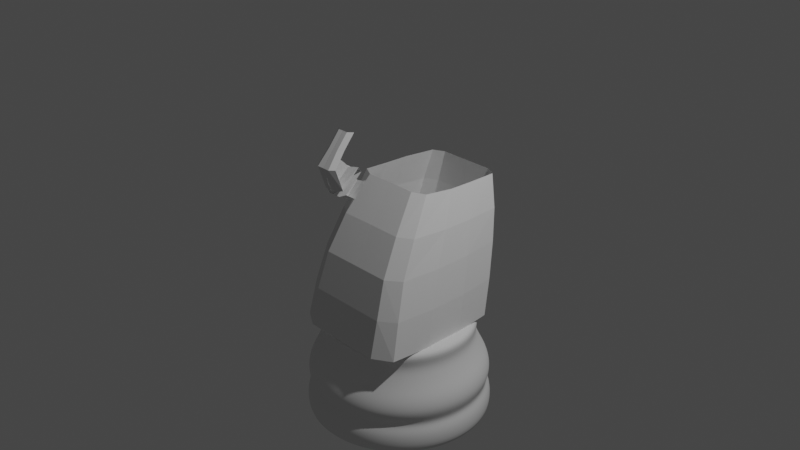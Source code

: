# Source: knight.blend  (saved by Blender 2.81.16; exported with 4.5.12 LTS)
import bpy
from mathutils import Matrix  # noqa: F401  (used for matrix-valued properties, if any)

bpy.ops.wm.read_factory_settings(use_empty=True)
scene = bpy.context.scene
scene.name = 'Scene'

# ---- collections
col_collection = bpy.data.collections.new('Collection'); scene.collection.children.link(col_collection)

# ---- world
world_world = bpy.data.worlds.new('World'); scene.world = world_world
world_world.use_nodes = True; world_world.node_tree.nodes.clear()
_N = world_world.node_tree.nodes; _L = world_world.node_tree.links
n0 = _N.new('ShaderNodeOutputWorld'); n0.name = 'World Output'; n0.location = (300, 300)
n1 = _N.new('ShaderNodeBackground'); n1.name = 'Background'; n1.location = (10, 300)
n1.inputs[0].default_value = (0.05088, 0.05088, 0.05088, 1.0)
_L.new(n1.outputs[0], n0.inputs[0])
n0.is_active_output = True
world_world.color = (0.05088, 0.05088, 0.05088)
world_world.use_sun_shadow = False
world_world.sun_shadow_jitter_overblur = 0.0

# ---- cameras
cam_camera = bpy.data.cameras.new('Camera')
cam_camera.clip_end = 100.0
cam_camera.ortho_scale = 7.314

# ---- lights
light_light = bpy.data.lights.new('Light', 'POINT')
light_light.transmission_factor = 0.0
light_light.energy = 1000.0
light_light.shadow_soft_size = 0.1
light_light.shadow_maximum_resolution = 0.006
light_light.use_absolute_resolution = True

# ---- meshes
me_cylinder = bpy.data.meshes.new('Cylinder')
me_cylinder.from_pydata([(-3.764e-07, 0.2042, -0.003019), (-3.701e-07, 0.0893, 1.112), (0.03983, 0.2003, -0.003019), (0.01742, 0.08758, 1.112), (0.07814, 0.1886, -0.003019), (0.03417, 0.0825, 1.112), (0.1134, 0.1698, -0.003019), (0.04961, 0.07425, 1.112), (0.1444, 0.1444, -0.003019), (0.06314, 0.06314, 1.112), (0.1698, 0.1134, -0.003019), (0.07425, 0.04961, 1.112), (0.1886, 0.07814, -0.003019), (0.0825, 0.03417, 1.112), (0.2003, 0.03983, -0.003019), (0.08758, 0.01742, 1.112), (0.2042, -4.018e-08, -0.003019), (0.0893, 7.336e-08, 1.112), (0.2003, -0.03983, -0.003019), (0.08758, -0.01742, 1.112), (0.1886, -0.07814, -0.003019), (0.0825, -0.03417, 1.112), (0.1698, -0.1134, -0.003019), (0.07425, -0.04961, 1.112), (0.1444, -0.1444, -0.003019), (0.06314, -0.06314, 1.112), (0.1134, -0.1698, -0.003019), (0.04961, -0.07425, 1.112), (0.07814, -0.1886, -0.003019), (0.03417, -0.0825, 1.112), (0.03983, -0.2003, -0.003019), (0.01742, -0.08758, 1.112), (-5.048e-08, -0.2042, -0.003019), (-1.97e-07, -0.0893, 1.112), (-0.03983, -0.2003, -0.003019), (-0.01742, -0.08758, 1.112), (-0.07814, -0.1886, -0.003019), (-0.03417, -0.0825, 1.112), (-0.1134, -0.1698, -0.003019), (-0.04961, -0.07425, 1.112), (-0.1444, -0.1444, -0.003019), (-0.06314, -0.06314, 1.112), (-0.1698, -0.1134, -0.003019), (-0.07425, -0.04961, 1.112), (-0.1886, -0.07814, -0.003019), (-0.0825, -0.03417, 1.112), (-0.2003, -0.03983, -0.003019), (-0.08758, -0.01742, 1.112), (-0.2042, 1.868e-07, -0.003019), (-0.0893, 2.424e-07, 1.112), (-0.2003, 0.03983, -0.003019), (-0.08758, 0.01742, 1.112), (-0.1886, 0.07814, -0.003019), (-0.0825, 0.03417, 1.112), (-0.1698, 0.1134, -0.003019), (-0.07425, 0.04961, 1.112), (-0.1444, 0.1444, -0.003019), (-0.06314, 0.06314, 1.112), (-0.1134, 0.1698, -0.003019), (-0.04961, 0.07425, 1.112), (-0.07814, 0.1886, -0.003019), (-0.03417, 0.0825, 1.112), (-0.03983, 0.2003, -0.003019), (-0.01742, 0.08758, 1.112), (2.214e-08, 0.8067, 0.9578), (0.1574, 0.7912, 0.9578), (0.3087, 0.7453, 0.9578), (0.4482, 0.6708, 0.9578), (0.5704, 0.5704, 0.9578), (0.6708, 0.4482, 0.9578), (0.7453, 0.3087, 0.9578), (0.7912, 0.1574, 0.9578), (0.8067, 1.249e-07, 0.9578), (0.7912, -0.1574, 0.9578), (0.7453, -0.3087, 0.9578), (0.6708, -0.4482, 0.9578), (0.5704, -0.5704, 0.9578), (0.4482, -0.6708, 0.9578), (0.3087, -0.7453, 0.9578), (0.1574, -0.7912, 0.9578), (-2.407e-07, -0.8067, 0.9578), (-0.1574, -0.7912, 0.9578), (-0.3087, -0.7453, 0.9578), (-0.4482, -0.6708, 0.9578), (-0.5704, -0.5704, 0.9578), (-0.6708, -0.4482, 0.9578), (-0.7453, -0.3087, 0.9578), (-0.7912, -0.1574, 0.9578), (-0.8067, 8.429e-07, 0.9578), (-0.7912, 0.1574, 0.9578), (-0.7453, 0.3087, 0.9578), (-0.6708, 0.4482, 0.9578), (-0.5704, 0.5704, 0.9578), (-0.4482, 0.6708, 0.9578), (-0.3087, 0.7453, 0.9578), (-0.1574, 0.7912, 0.9578), (0.1818, 0.914, 0.3239), (0.3566, 0.861, 0.3239), (0.5178, 0.7749, 0.3239), (0.659, 0.659, 0.3239), (0.7749, 0.5178, 0.3239), (0.861, 0.3566, 0.3239), (0.914, 0.1818, 0.3239), (0.9319, 9.226e-08, 0.3239), (0.914, -0.1818, 0.3239), (0.861, -0.3566, 0.3239), (0.7749, -0.5178, 0.3239), (0.659, -0.659, 0.3239), (0.5178, -0.7749, 0.3239), (0.3566, -0.861, 0.3239), (0.1818, -0.914, 0.3239), (-2.941e-07, -0.9319, 0.3239), (-0.1818, -0.914, 0.3239), (-0.3566, -0.861, 0.3239), (-0.5178, -0.7749, 0.3239), (-0.659, -0.659, 0.3239), (-0.7749, -0.5178, 0.3239), (-0.861, -0.3566, 0.3239), (-0.914, -0.1818, 0.3239), (-0.9319, 9.218e-07, 0.3239), (-0.914, 0.1818, 0.3239), (-0.861, 0.3566, 0.3239), (-0.7749, 0.5178, 0.3239), (-0.659, 0.659, 0.3239), (-0.5178, 0.7749, 0.3239), (-0.3566, 0.861, 0.3239), (-0.1818, 0.914, 0.3239), (9.541e-09, 0.9319, 0.3239), (0.1951, 0.9808, 0.2422), (0.3827, 0.9239, 0.2422), (0.5556, 0.8315, 0.2422), (0.7071, 0.7071, 0.2422), (0.8315, 0.5556, 0.2422), (0.9239, 0.3827, 0.2422), (0.9808, 0.1951, 0.2422), (1.0, 7.55e-08, 0.2422), (0.9808, -0.1951, 0.2422), (0.9239, -0.3827, 0.2422), (0.8315, -0.5556, 0.2422), (0.7071, -0.7071, 0.2422), (0.5556, -0.8315, 0.2422), (0.3827, -0.9239, 0.2422), (0.1951, -0.9808, 0.2422), (-3.258e-07, -1.0, 0.2422), (-0.1951, -0.9808, 0.2422), (-0.3827, -0.9239, 0.2422), (-0.5556, -0.8315, 0.2422), (-0.7071, -0.7071, 0.2422), (-0.8315, -0.5556, 0.2422), (-0.9239, -0.3827, 0.2422), (-0.9808, -0.1951, 0.2422), (-1.0, 9.656e-07, 0.2422), (-0.9808, 0.1951, 0.2422), (-0.9239, 0.3827, 0.2422), (-0.8315, 0.5556, 0.2422), (-0.7071, 0.7071, 0.2422), (-0.5556, 0.8315, 0.2422), (-0.3827, 0.9239, 0.2422), (-0.1951, 0.9808, 0.2422), (0.0, 1.0, 0.2422), (1.942e-09, 0.983, 0.5), (0.1918, 0.9642, 0.5), (0.3762, 0.9082, 0.5), (0.5462, 0.8174, 0.5), (0.6951, 0.6951, 0.5), (0.8174, 0.5461, 0.5), (0.9082, 0.3762, 0.5), (0.9642, 0.1918, 0.5), (0.983, 7.983e-08, 0.5), (0.9642, -0.1918, 0.5), (0.9082, -0.3762, 0.5), (0.8174, -0.5461, 0.5), (0.6951, -0.6951, 0.5), (0.5461, -0.8174, 0.5), (0.3762, -0.9082, 0.5), (0.1918, -0.9642, 0.5), (-3.184e-07, -0.983, 0.5), (-0.1918, -0.9642, 0.5), (-0.3762, -0.9082, 0.5), (-0.5462, -0.8174, 0.5), (-0.6951, -0.6951, 0.5), (-0.8174, -0.5461, 0.5), (-0.9082, -0.3762, 0.5), (-0.9642, -0.1918, 0.5), (-0.983, 9.548e-07, 0.5), (-0.9642, 0.1918, 0.5), (-0.9082, 0.3762, 0.5), (-0.8174, 0.5462, 0.5), (-0.6951, 0.6951, 0.5), (-0.5461, 0.8174, 0.5), (-0.3762, 0.9082, 0.5), (-0.1918, 0.9642, 0.5), (1.226e-08, 0.893, 0.7289), (0.1742, 0.8758, 0.7289), (0.3417, 0.825, 0.7289), (0.4961, 0.7425, 0.7289), (0.6315, 0.6315, 0.7289), (0.7425, 0.4961, 0.7289), (0.825, 0.3417, 0.7289), (0.8758, 0.1742, 0.7289), (0.893, 1.028e-07, 0.7289), (0.8758, -0.1742, 0.7289), (0.825, -0.3417, 0.7289), (0.7425, -0.4961, 0.7289), (0.6315, -0.6314, 0.7289), (0.4961, -0.7425, 0.7289), (0.3417, -0.825, 0.7289), (0.1742, -0.8758, 0.7289), (-2.787e-07, -0.893, 0.7289), (-0.1742, -0.8758, 0.7289), (-0.3417, -0.825, 0.7289), (-0.4961, -0.7425, 0.7289), (-0.6315, -0.6314, 0.7289), (-0.7425, -0.4961, 0.7289), (-0.825, -0.3417, 0.7289), (-0.8758, -0.1742, 0.7289), (-0.893, 8.977e-07, 0.7289), (-0.8758, 0.1742, 0.7289), (-0.825, 0.3417, 0.7289), (-0.7425, 0.4961, 0.7289), (-0.6314, 0.6315, 0.7289), (-0.4961, 0.7425, 0.7289), (-0.3417, 0.825, 0.7289), (-0.1742, 0.8758, 0.7289), (0.1885, 0.9474, 0.4119), (0.3697, 0.8924, 0.4119), (0.5367, 0.8032, 0.4119), (0.683, 0.683, 0.4119), (0.8032, 0.5367, 0.4119), (0.8924, 0.3697, 0.4119), (0.9474, 0.1885, 0.4119), (0.966, 8.388e-08, 0.4119), (0.9474, -0.1885, 0.4119), (0.8924, -0.3697, 0.4119), (0.8032, -0.5367, 0.4119), (0.683, -0.683, 0.4119), (0.5367, -0.8032, 0.4119), (0.3697, -0.8924, 0.4119), (0.1885, -0.9474, 0.4119), (-3.1e-07, -0.966, 0.4119), (-0.1885, -0.9474, 0.4119), (-0.3697, -0.8924, 0.4119), (-0.5367, -0.8032, 0.4119), (-0.683, -0.683, 0.4119), (-0.8032, -0.5367, 0.4119), (-0.8924, -0.3697, 0.4119), (-0.9474, -0.1884, 0.4119), (-0.966, 9.437e-07, 0.4119), (-0.9474, 0.1885, 0.4119), (-0.8924, 0.3697, 0.4119), (-0.8032, 0.5367, 0.4119), (-0.683, 0.683, 0.4119), (-0.5367, 0.8032, 0.4119), (-0.3697, 0.8924, 0.4119), (-0.1884, 0.9474, 0.4119), (4.771e-09, 0.966, 0.4119), (0.1865, 0.9377, 0.6144), (0.3659, 0.8833, 0.6144), (0.5312, 0.795, 0.6144), (0.6761, 0.6761, 0.6144), (0.795, 0.5312, 0.6144), (0.8833, 0.3659, 0.6144), (0.9377, 0.1865, 0.6144), (0.9561, 8.646e-08, 0.6144), (0.9377, -0.1865, 0.6144), (0.8833, -0.3659, 0.6144), (0.795, -0.5312, 0.6144), (0.6761, -0.6761, 0.6144), (0.5312, -0.795, 0.6144), (0.3659, -0.8833, 0.6144), (0.1865, -0.9377, 0.6144), (-3.064e-07, -0.9561, 0.6144), (-0.1865, -0.9377, 0.6144), (-0.3659, -0.8833, 0.6144), (-0.5312, -0.795, 0.6144), (-0.6761, -0.6761, 0.6144), (-0.795, -0.5312, 0.6144), (-0.8833, -0.3659, 0.6144), (-0.9377, -0.1865, 0.6144), (-0.9561, 9.375e-07, 0.6144), (-0.9377, 0.1865, 0.6144), (-0.8833, 0.3659, 0.6144), (-0.795, 0.5312, 0.6144), (-0.6761, 0.6761, 0.6144), (-0.5312, 0.795, 0.6144), (-0.3659, 0.8833, 0.6144), (-0.1865, 0.9377, 0.6144), (5.094e-09, 0.9561, 0.6144), (1.863e-08, 0.8419, 0.8433), (0.1642, 0.8257, 0.8433), (0.3222, 0.7778, 0.8433), (0.4677, 0.7, 0.8433), (0.5953, 0.5953, 0.8433), (0.7, 0.4677, 0.8433), (0.7778, 0.3222, 0.8433), (0.8257, 0.1642, 0.8433), (0.8419, 1.128e-07, 0.8433), (0.8257, -0.1642, 0.8433), (0.7778, -0.3222, 0.8433), (0.7, -0.4677, 0.8433), (0.5953, -0.5953, 0.8433), (0.4677, -0.7, 0.8433), (0.3222, -0.7778, 0.8433), (0.1642, -0.8257, 0.8433), (-2.557e-07, -0.8419, 0.8433), (-0.1642, -0.8257, 0.8433), (-0.3222, -0.7778, 0.8433), (-0.4677, -0.7, 0.8433), (-0.5953, -0.5953, 0.8433), (-0.7, -0.4677, 0.8433), (-0.7778, -0.3222, 0.8433), (-0.8257, -0.1642, 0.8433), (-0.8419, 8.622e-07, 0.8433), (-0.8257, 0.1642, 0.8433), (-0.7778, 0.3222, 0.8433), (-0.7, 0.4677, 0.8433), (-0.5953, 0.5953, 0.8433), (-0.4677, 0.7, 0.8433), (-0.3222, 0.7778, 0.8433), (-0.1642, 0.8257, 0.8433), (0.0, 1.0, -0.003019), (0.1951, 0.9808, -0.003019), (0.3827, 0.9239, -0.003019), (0.5556, 0.8315, -0.003019), (0.7071, 0.7071, -0.003019), (0.8315, 0.5556, -0.003019), (0.9239, 0.3827, -0.003019), (0.9808, 0.1951, -0.003019), (1.0, 7.55e-08, -0.003019), (0.9808, -0.1951, -0.003019), (0.9239, -0.3827, -0.003019), (0.8315, -0.5556, -0.003019), (0.7071, -0.7071, -0.003019), (0.5556, -0.8315, -0.003019), (0.3827, -0.9239, -0.003019), (0.1951, -0.9808, -0.003019), (-3.258e-07, -1.0, -0.003019), (-0.1951, -0.9808, -0.003019), (-0.3827, -0.9239, -0.003019), (-0.5556, -0.8315, -0.003019), (-0.7071, -0.7071, -0.003019), (-0.8315, -0.5556, -0.003019), (-0.9239, -0.3827, -0.003019), (-0.9808, -0.1951, -0.003019), (-1.0, 9.656e-07, -0.003019), (-0.9808, 0.1951, -0.003019), (-0.9239, 0.3827, -0.003019), (-0.8315, 0.5556, -0.003019), (-0.7071, 0.7071, -0.003019), (-0.5556, 0.8315, -0.003019), (-0.3827, 0.9239, -0.003019), (-0.1951, 0.9808, -0.003019), (-5.129e-08, 0.8657, -0.003019), (0.1689, 0.849, -0.003019), (0.3313, 0.7998, -0.003019), (0.4809, 0.7198, -0.003019), (0.6121, 0.6121, -0.003019), (0.7198, 0.4809, -0.003019), (0.7998, 0.3313, -0.003019), (0.849, 0.1689, -0.003019), (0.8657, 5.488e-08, -0.003019), (0.849, -0.1689, -0.003019), (0.7998, -0.3313, -0.003019), (0.7198, -0.4809, -0.003019), (0.6121, -0.6121, -0.003019), (0.4809, -0.7198, -0.003019), (0.3313, -0.7998, -0.003019), (0.1689, -0.849, -0.003019), (-2.846e-07, -0.8657, -0.003019), (-0.1689, -0.849, -0.003019), (-0.3313, -0.7998, -0.003019), (-0.4809, -0.7198, -0.003019), (-0.6121, -0.6121, -0.003019), (-0.7198, -0.4809, -0.003019), (-0.7998, -0.3313, -0.003019), (-0.849, -0.1689, -0.003019), (-0.8657, 8.429e-07, -0.003019), (-0.849, 0.1689, -0.003019), (-0.7998, 0.3313, -0.003019), (-0.7198, 0.4809, -0.003019), (-0.6121, 0.6121, -0.003019), (-0.4809, 0.7198, -0.003019), (-0.3313, 0.7998, -0.003019), (-0.1689, 0.849, -0.003019), (-2.168e-07, 0.5003, -0.003019), (0.0976, 0.4907, -0.003019), (0.1914, 0.4622, -0.003019), (0.2779, 0.416, -0.003019), (0.3537, 0.3537, -0.003019), (0.416, 0.2779, -0.003019), (0.4622, 0.1914, -0.003019), (0.4907, 0.0976, -0.003019), (0.5003, -8.037e-09, -0.003019), (0.4907, -0.0976, -0.003019), (0.4622, -0.1914, -0.003019), (0.416, -0.2779, -0.003019), (0.3537, -0.3537, -0.003019), (0.2779, -0.416, -0.003019), (0.1914, -0.4622, -0.003019), (0.0976, -0.4907, -0.003019), (-1.547e-07, -0.5003, -0.003019), (-0.0976, -0.4907, -0.003019), (-0.1914, -0.4622, -0.003019), (-0.2779, -0.416, -0.003019), (-0.3537, -0.3537, -0.003019), (-0.416, -0.2779, -0.003019), (-0.4622, -0.1914, -0.003019), (-0.4907, -0.0976, -0.003019), (-0.5003, 5.16e-07, -0.003019), (-0.4907, 0.0976, -0.003019), (-0.4622, 0.1914, -0.003019), (-0.416, 0.2779, -0.003019), (-0.3537, 0.3537, -0.003019), (-0.2779, 0.416, -0.003019), (-0.1914, 0.4622, -0.003019), (-0.0976, 0.4907, -0.003019), (0.167, 0.8397, 1.112), (1.648e-08, 0.8561, 1.112), (0.3276, 0.791, 1.112), (0.4756, 0.7119, 1.112), (0.6054, 0.6054, 1.112), (0.7119, 0.4756, 1.112), (0.791, 0.3276, 1.112), (0.8397, 0.167, 1.112), (0.8561, 1.123e-07, 1.112), (0.8397, -0.167, 1.112), (0.791, -0.3276, 1.112), (0.7119, -0.4756, 1.112), (0.6054, -0.6054, 1.112), (0.4756, -0.7119, 1.112), (0.3276, -0.791, 1.112), (0.167, -0.8397, 1.112), (-2.625e-07, -0.8561, 1.112), (-0.167, -0.8397, 1.112), (-0.3276, -0.791, 1.112), (-0.4756, -0.7119, 1.112), (-0.6054, -0.6054, 1.112), (-0.7119, -0.4756, 1.112), (-0.791, -0.3276, 1.112), (-0.8397, -0.167, 1.112), (-0.8561, 8.743e-07, 1.112), (-0.8397, 0.167, 1.112), (-0.791, 0.3276, 1.112), (-0.7119, 0.4756, 1.112), (-0.6054, 0.6054, 1.112), (-0.4756, 0.7119, 1.112), (-0.3276, 0.791, 1.112), (-0.167, 0.8397, 1.112), (0.1165, 0.5858, 1.112), (-1.153e-07, 0.5973, 1.112), (0.2286, 0.5519, 1.112), (0.3319, 0.4967, 1.112), (0.4224, 0.4224, 1.112), (0.4967, 0.3319, 1.112), (0.5519, 0.2286, 1.112), (0.5858, 0.1165, 1.112), (0.5973, 6.575e-08, 1.112), (0.5858, -0.1165, 1.112), (0.5519, -0.2286, 1.112), (0.4967, -0.3319, 1.112), (0.4224, -0.4224, 1.112), (0.3319, -0.4967, 1.112), (0.2286, -0.5519, 1.112), (0.1165, -0.5858, 1.112), (-2.16e-07, -0.5973, 1.112), (-0.1165, -0.5858, 1.112), (-0.2286, -0.5519, 1.112), (-0.3319, -0.4967, 1.112), (-0.4224, -0.4224, 1.112), (-0.4967, -0.3319, 1.112), (-0.5519, -0.2286, 1.112), (-0.5858, -0.1165, 1.112), (-0.5973, 6.418e-07, 1.112), (-0.5858, 0.1165, 1.112), (-0.5519, 0.2286, 1.112), (-0.4967, 0.3319, 1.112), (-0.4224, 0.4224, 1.112), (-0.3319, 0.4967, 1.112), (-0.2286, 0.5519, 1.112), (-0.1165, 0.5858, 1.112)], [], [(64, 417, 416, 65), (65, 416, 418, 66), (66, 418, 419, 67), (67, 419, 420, 68), (68, 420, 421, 69), (69, 421, 422, 70), (70, 422, 423, 71), (71, 423, 424, 72), (72, 424, 425, 73), (73, 425, 426, 74), (74, 426, 427, 75), (75, 427, 428, 76), (76, 428, 429, 77), (77, 429, 430, 78), (78, 430, 431, 79), (79, 431, 432, 80), (80, 432, 433, 81), (81, 433, 434, 82), (82, 434, 435, 83), (83, 435, 436, 84), (84, 436, 437, 85), (85, 437, 438, 86), (86, 438, 439, 87), (87, 439, 440, 88), (88, 440, 441, 89), (89, 441, 442, 90), (90, 442, 443, 91), (91, 443, 444, 92), (92, 444, 445, 93), (93, 445, 446, 94), (3, 1, 63, 61, 59, 57, 55, 53, 51, 49, 47, 45, 43, 41, 39, 37, 35, 33, 31, 29, 27, 25, 23, 21, 19, 17, 15, 13, 11, 9, 7, 5), (94, 446, 447, 95), (95, 447, 417, 64), (0, 2, 4, 6, 8, 10, 12, 14, 16, 18, 20, 22, 24, 26, 28, 30, 32, 34, 36, 38, 40, 42, 44, 46, 48, 50, 52, 54, 56, 58, 60, 62), (319, 95, 64, 288), (318, 94, 95, 319), (317, 93, 94, 318), (316, 92, 93, 317), (315, 91, 92, 316), (314, 90, 91, 315), (313, 89, 90, 314), (312, 88, 89, 313), (311, 87, 88, 312), (310, 86, 87, 311), (309, 85, 86, 310), (308, 84, 85, 309), (307, 83, 84, 308), (306, 82, 83, 307), (305, 81, 82, 306), (304, 80, 81, 305), (303, 79, 80, 304), (302, 78, 79, 303), (301, 77, 78, 302), (300, 76, 77, 301), (299, 75, 76, 300), (298, 74, 75, 299), (297, 73, 74, 298), (296, 72, 73, 297), (295, 71, 72, 296), (294, 70, 71, 295), (293, 69, 70, 294), (292, 68, 69, 293), (291, 67, 68, 292), (290, 66, 67, 291), (289, 65, 66, 290), (288, 64, 65, 289), (159, 127, 96, 128), (128, 96, 97, 129), (129, 97, 98, 130), (130, 98, 99, 131), (131, 99, 100, 132), (132, 100, 101, 133), (133, 101, 102, 134), (134, 102, 103, 135), (135, 103, 104, 136), (136, 104, 105, 137), (137, 105, 106, 138), (138, 106, 107, 139), (139, 107, 108, 140), (140, 108, 109, 141), (141, 109, 110, 142), (142, 110, 111, 143), (143, 111, 112, 144), (144, 112, 113, 145), (145, 113, 114, 146), (146, 114, 115, 147), (147, 115, 116, 148), (148, 116, 117, 149), (149, 117, 118, 150), (150, 118, 119, 151), (151, 119, 120, 152), (152, 120, 121, 153), (153, 121, 122, 154), (154, 122, 123, 155), (155, 123, 124, 156), (156, 124, 125, 157), (157, 125, 126, 158), (158, 126, 127, 159), (351, 158, 159, 320), (350, 157, 158, 351), (349, 156, 157, 350), (348, 155, 156, 349), (347, 154, 155, 348), (346, 153, 154, 347), (345, 152, 153, 346), (344, 151, 152, 345), (343, 150, 151, 344), (342, 149, 150, 343), (341, 148, 149, 342), (340, 147, 148, 341), (339, 146, 147, 340), (338, 145, 146, 339), (337, 144, 145, 338), (336, 143, 144, 337), (335, 142, 143, 336), (334, 141, 142, 335), (333, 140, 141, 334), (332, 139, 140, 333), (331, 138, 139, 332), (330, 137, 138, 331), (329, 136, 137, 330), (328, 135, 136, 329), (327, 134, 135, 328), (326, 133, 134, 327), (325, 132, 133, 326), (324, 131, 132, 325), (323, 130, 131, 324), (322, 129, 130, 323), (321, 128, 129, 322), (320, 159, 128, 321), (255, 160, 161, 224), (224, 161, 162, 225), (225, 162, 163, 226), (226, 163, 164, 227), (227, 164, 165, 228), (228, 165, 166, 229), (229, 166, 167, 230), (230, 167, 168, 231), (231, 168, 169, 232), (232, 169, 170, 233), (233, 170, 171, 234), (234, 171, 172, 235), (235, 172, 173, 236), (236, 173, 174, 237), (237, 174, 175, 238), (238, 175, 176, 239), (239, 176, 177, 240), (240, 177, 178, 241), (241, 178, 179, 242), (242, 179, 180, 243), (243, 180, 181, 244), (244, 181, 182, 245), (245, 182, 183, 246), (246, 183, 184, 247), (247, 184, 185, 248), (248, 185, 186, 249), (249, 186, 187, 250), (250, 187, 188, 251), (251, 188, 189, 252), (252, 189, 190, 253), (253, 190, 191, 254), (254, 191, 160, 255), (287, 192, 193, 256), (256, 193, 194, 257), (257, 194, 195, 258), (258, 195, 196, 259), (259, 196, 197, 260), (260, 197, 198, 261), (261, 198, 199, 262), (262, 199, 200, 263), (263, 200, 201, 264), (264, 201, 202, 265), (265, 202, 203, 266), (266, 203, 204, 267), (267, 204, 205, 268), (268, 205, 206, 269), (269, 206, 207, 270), (270, 207, 208, 271), (271, 208, 209, 272), (272, 209, 210, 273), (273, 210, 211, 274), (274, 211, 212, 275), (275, 212, 213, 276), (276, 213, 214, 277), (277, 214, 215, 278), (278, 215, 216, 279), (279, 216, 217, 280), (280, 217, 218, 281), (281, 218, 219, 282), (282, 219, 220, 283), (283, 220, 221, 284), (284, 221, 222, 285), (285, 222, 223, 286), (286, 223, 192, 287), (126, 254, 255, 127), (125, 253, 254, 126), (124, 252, 253, 125), (123, 251, 252, 124), (122, 250, 251, 123), (121, 249, 250, 122), (120, 248, 249, 121), (119, 247, 248, 120), (118, 246, 247, 119), (117, 245, 246, 118), (116, 244, 245, 117), (115, 243, 244, 116), (114, 242, 243, 115), (113, 241, 242, 114), (112, 240, 241, 113), (111, 239, 240, 112), (110, 238, 239, 111), (109, 237, 238, 110), (108, 236, 237, 109), (107, 235, 236, 108), (106, 234, 235, 107), (105, 233, 234, 106), (104, 232, 233, 105), (103, 231, 232, 104), (102, 230, 231, 103), (101, 229, 230, 102), (100, 228, 229, 101), (99, 227, 228, 100), (98, 226, 227, 99), (97, 225, 226, 98), (96, 224, 225, 97), (127, 255, 224, 96), (191, 286, 287, 160), (190, 285, 286, 191), (189, 284, 285, 190), (188, 283, 284, 189), (187, 282, 283, 188), (186, 281, 282, 187), (185, 280, 281, 186), (184, 279, 280, 185), (183, 278, 279, 184), (182, 277, 278, 183), (181, 276, 277, 182), (180, 275, 276, 181), (179, 274, 275, 180), (178, 273, 274, 179), (177, 272, 273, 178), (176, 271, 272, 177), (175, 270, 271, 176), (174, 269, 270, 175), (173, 268, 269, 174), (172, 267, 268, 173), (171, 266, 267, 172), (170, 265, 266, 171), (169, 264, 265, 170), (168, 263, 264, 169), (167, 262, 263, 168), (166, 261, 262, 167), (165, 260, 261, 166), (164, 259, 260, 165), (163, 258, 259, 164), (162, 257, 258, 163), (161, 256, 257, 162), (160, 287, 256, 161), (192, 288, 289, 193), (193, 289, 290, 194), (194, 290, 291, 195), (195, 291, 292, 196), (196, 292, 293, 197), (197, 293, 294, 198), (198, 294, 295, 199), (199, 295, 296, 200), (200, 296, 297, 201), (201, 297, 298, 202), (202, 298, 299, 203), (203, 299, 300, 204), (204, 300, 301, 205), (205, 301, 302, 206), (206, 302, 303, 207), (207, 303, 304, 208), (208, 304, 305, 209), (209, 305, 306, 210), (210, 306, 307, 211), (211, 307, 308, 212), (212, 308, 309, 213), (213, 309, 310, 214), (214, 310, 311, 215), (215, 311, 312, 216), (216, 312, 313, 217), (217, 313, 314, 218), (218, 314, 315, 219), (219, 315, 316, 220), (220, 316, 317, 221), (221, 317, 318, 222), (222, 318, 319, 223), (223, 319, 288, 192), (353, 352, 320, 321), (354, 353, 321, 322), (355, 354, 322, 323), (356, 355, 323, 324), (357, 356, 324, 325), (358, 357, 325, 326), (359, 358, 326, 327), (360, 359, 327, 328), (361, 360, 328, 329), (362, 361, 329, 330), (363, 362, 330, 331), (364, 363, 331, 332), (365, 364, 332, 333), (366, 365, 333, 334), (367, 366, 334, 335), (368, 367, 335, 336), (369, 368, 336, 337), (370, 369, 337, 338), (371, 370, 338, 339), (372, 371, 339, 340), (373, 372, 340, 341), (374, 373, 341, 342), (375, 374, 342, 343), (376, 375, 343, 344), (377, 376, 344, 345), (378, 377, 345, 346), (379, 378, 346, 347), (380, 379, 347, 348), (381, 380, 348, 349), (382, 381, 349, 350), (383, 382, 350, 351), (352, 383, 351, 320), (385, 384, 352, 353), (386, 385, 353, 354), (387, 386, 354, 355), (388, 387, 355, 356), (389, 388, 356, 357), (390, 389, 357, 358), (391, 390, 358, 359), (392, 391, 359, 360), (393, 392, 360, 361), (394, 393, 361, 362), (395, 394, 362, 363), (396, 395, 363, 364), (397, 396, 364, 365), (398, 397, 365, 366), (399, 398, 366, 367), (400, 399, 367, 368), (401, 400, 368, 369), (402, 401, 369, 370), (403, 402, 370, 371), (404, 403, 371, 372), (405, 404, 372, 373), (406, 405, 373, 374), (407, 406, 374, 375), (408, 407, 375, 376), (409, 408, 376, 377), (410, 409, 377, 378), (411, 410, 378, 379), (412, 411, 379, 380), (413, 412, 380, 381), (414, 413, 381, 382), (415, 414, 382, 383), (384, 415, 383, 352), (2, 0, 384, 385), (4, 2, 385, 386), (6, 4, 386, 387), (8, 6, 387, 388), (10, 8, 388, 389), (12, 10, 389, 390), (14, 12, 390, 391), (16, 14, 391, 392), (18, 16, 392, 393), (20, 18, 393, 394), (22, 20, 394, 395), (24, 22, 395, 396), (26, 24, 396, 397), (28, 26, 397, 398), (30, 28, 398, 399), (32, 30, 399, 400), (34, 32, 400, 401), (36, 34, 401, 402), (38, 36, 402, 403), (40, 38, 403, 404), (42, 40, 404, 405), (44, 42, 405, 406), (46, 44, 406, 407), (48, 46, 407, 408), (50, 48, 408, 409), (52, 50, 409, 410), (54, 52, 410, 411), (56, 54, 411, 412), (58, 56, 412, 413), (60, 58, 413, 414), (62, 60, 414, 415), (0, 62, 415, 384), (449, 448, 416, 417), (448, 450, 418, 416), (450, 451, 419, 418), (451, 452, 420, 419), (452, 453, 421, 420), (453, 454, 422, 421), (454, 455, 423, 422), (455, 456, 424, 423), (456, 457, 425, 424), (457, 458, 426, 425), (458, 459, 427, 426), (459, 460, 428, 427), (460, 461, 429, 428), (461, 462, 430, 429), (462, 463, 431, 430), (463, 464, 432, 431), (464, 465, 433, 432), (465, 466, 434, 433), (466, 467, 435, 434), (467, 468, 436, 435), (468, 469, 437, 436), (469, 470, 438, 437), (470, 471, 439, 438), (471, 472, 440, 439), (472, 473, 441, 440), (473, 474, 442, 441), (474, 475, 443, 442), (475, 476, 444, 443), (476, 477, 445, 444), (477, 478, 446, 445), (478, 479, 447, 446), (479, 449, 417, 447), (1, 3, 448, 449), (3, 5, 450, 448), (5, 7, 451, 450), (7, 9, 452, 451), (9, 11, 453, 452), (11, 13, 454, 453), (13, 15, 455, 454), (15, 17, 456, 455), (17, 19, 457, 456), (19, 21, 458, 457), (21, 23, 459, 458), (23, 25, 460, 459), (25, 27, 461, 460), (27, 29, 462, 461), (29, 31, 463, 462), (31, 33, 464, 463), (33, 35, 465, 464), (35, 37, 466, 465), (37, 39, 467, 466), (39, 41, 468, 467), (41, 43, 469, 468), (43, 45, 470, 469), (45, 47, 471, 470), (47, 49, 472, 471), (49, 51, 473, 472), (51, 53, 474, 473), (53, 55, 475, 474), (55, 57, 476, 475), (57, 59, 477, 476), (59, 61, 478, 477), (61, 63, 479, 478), (63, 1, 449, 479)])
me_cylinder.polygons.foreach_set('use_smooth', [True] * 450)
_uv = me_cylinder.uv_layers.new(name='UVMap')
_uv.uv.foreach_set('vector', [1.0, 0.9308, 1.0, 1.0, 0.9688, 1.0, 0.9688, 0.9308, 0.9688, 0.9308, 0.9688, 1.0, 0.9375, 1.0, 0.9375, 0.9308, 0.9375, 0.9308, 0.9375, 1.0, 0.9062, 1.0, 0.9062, 0.9308, 0.9062, 0.9308, 0.9062, 1.0, 0.875, 1.0, 0.875, 0.9308, 0.875, 0.9308, 0.875, 1.0, 0.8438, 1.0, 0.8438, 0.9308, 0.8438, 0.9308, 0.8438, 1.0, 0.8125, 1.0, 0.8125, 0.9308, 0.8125, 0.9308, 0.8125, 1.0, 0.7812, 1.0, 0.7812, 0.9308, 0.7812, 0.9308, 0.7812, 1.0, 0.75, 1.0, 0.75, 0.9308, 0.75, 0.9308, 0.75, 1.0, 0.7188, 1.0, 0.7188, 0.9308, 0.7188, 0.9308, 0.7188, 1.0, 0.6875, 1.0, 0.6875, 0.9308, 0.6875, 0.9308, 0.6875, 1.0, 0.6562, 1.0, 0.6562, 0.9308, 0.6562, 0.9308, 0.6562, 1.0, 0.625, 1.0, 0.625, 0.9308, 0.625, 0.9308, 0.625, 1.0, 0.5938, 1.0, 0.5938, 0.9308, 0.5938, 0.9308, 0.5938, 1.0, 0.5625, 1.0, 0.5625, 0.9308, 0.5625, 0.9308, 0.5625, 1.0, 0.5312, 1.0, 0.5312, 0.9308, 0.5312, 0.9308, 0.5312, 1.0, 0.5, 1.0, 0.5, 0.9308, 0.5, 0.9308, 0.5, 1.0, 0.4688, 1.0, 0.4688, 0.9308, 0.4688, 0.9308, 0.4688, 1.0, 0.4375, 1.0, 0.4375, 0.9308, 0.4375, 0.9308, 0.4375, 1.0, 0.4062, 1.0, 0.4062, 0.9308, 0.4062, 0.9308, 0.4062, 1.0, 0.375, 1.0, 0.375, 0.9308, 0.375, 0.9308, 0.375, 1.0, 0.3438, 1.0, 0.3438, 0.9308, 0.3438, 0.9308, 0.3438, 1.0, 0.3125, 1.0, 0.3125, 0.9308, 0.3125, 0.9308, 0.3125, 1.0, 0.2812, 1.0, 0.2812, 0.9308, 0.2812, 0.9308, 0.2812, 1.0, 0.25, 1.0, 0.25, 0.9308, 0.25, 0.9308, 0.25, 1.0, 0.2188, 1.0, 0.2188, 0.9308, 0.2188, 0.9308, 0.2188, 1.0, 0.1875, 1.0, 0.1875, 0.9308, 0.1875, 0.9308, 0.1875, 1.0, 0.1562, 1.0, 0.1562, 0.9308, 0.1562, 0.9308, 0.1562, 1.0, 0.125, 1.0, 0.125, 0.9308, 0.125, 0.9308, 0.125, 1.0, 0.09375, 1.0, 0.09375, 0.9308, 0.09375, 0.9308, 0.09375, 1.0, 0.0625, 1.0, 0.0625, 0.9308, 0.2549, 0.2746, 0.25, 0.275, 0.2451, 0.2746, 0.2404, 0.2731, 0.2361, 0.2708, 0.2323, 0.2677, 0.2292, 0.2639, 0.2269, 0.2596, 0.2254, 0.2549, 0.225, 0.25, 0.2254, 0.2451, 0.2269, 0.2404, 0.2292, 0.2361, 0.2323, 0.2323, 0.2361, 0.2292, 0.2404, 0.2269, 0.2451, 0.2254, 0.25, 0.225, 0.2549, 0.2254, 0.2596, 0.2269, 0.2639, 0.2292, 0.2677, 0.2323, 0.2708, 0.2361, 0.2731, 0.2404, 0.2746, 0.2451, 0.275, 0.25, 0.2746, 0.2549, 0.2731, 0.2596, 0.2708, 0.2639, 0.2677, 0.2677, 0.2639, 0.2708, 0.2596, 0.2731, 0.0625, 0.9308, 0.0625, 1.0, 0.03125, 1.0, 0.03125, 0.9308, 0.03125, 0.9308, 0.03125, 1.0, 0.0, 1.0, 0.0, 0.9308, 0.75, 0.299, 0.7596, 0.2981, 0.7688, 0.2953, 0.7772, 0.2907, 0.7847, 0.2847, 0.7907, 0.2772, 0.7953, 0.2688, 0.7981, 0.2596, 0.799, 0.25, 0.7981, 0.2404, 0.7953, 0.2312, 0.7907, 0.2228, 0.7847, 0.2153, 0.7772, 0.2093, 0.7688, 0.2047, 0.7596, 0.2019, 0.75, 0.201, 0.7404, 0.2019, 0.7312, 0.2047, 0.7228, 0.2093, 0.7153, 0.2153, 0.7093, 0.2228, 0.7047, 0.2312, 0.7019, 0.2404, 0.701, 0.25, 0.7019, 0.2596, 0.7047, 0.2688, 0.7093, 0.2772, 0.7153, 0.2847, 0.7228, 0.2907, 0.7312, 0.2953, 0.7404, 0.2981, 0.03125, 0.8795, 0.03125, 0.9308, 0.0, 0.9308, 0.0, 0.8795, 0.0625, 0.8795, 0.0625, 0.9308, 0.03125, 0.9308, 0.03125, 0.8795, 0.09375, 0.8795, 0.09375, 0.9308, 0.0625, 0.9308, 0.0625, 0.8795, 0.125, 0.8795, 0.125, 0.9308, 0.09375, 0.9308, 0.09375, 0.8795, 0.1562, 0.8795, 0.1562, 0.9308, 0.125, 0.9308, 0.125, 0.8795, 0.1875, 0.8795, 0.1875, 0.9308, 0.1562, 0.9308, 0.1562, 0.8795, 0.2187, 0.8795, 0.2188, 0.9308, 0.1875, 0.9308, 0.1875, 0.8795, 0.25, 0.8795, 0.25, 0.9308, 0.2188, 0.9308, 0.2187, 0.8795, 0.2812, 0.8795, 0.2812, 0.9308, 0.25, 0.9308, 0.25, 0.8795, 0.3125, 0.8795, 0.3125, 0.9308, 0.2812, 0.9308, 0.2812, 0.8795, 0.3438, 0.8795, 0.3438, 0.9308, 0.3125, 0.9308, 0.3125, 0.8795, 0.375, 0.8795, 0.375, 0.9308, 0.3438, 0.9308, 0.3438, 0.8795, 0.4062, 0.8795, 0.4062, 0.9308, 0.375, 0.9308, 0.375, 0.8795, 0.4375, 0.8795, 0.4375, 0.9308, 0.4062, 0.9308, 0.4062, 0.8795, 0.4687, 0.8795, 0.4688, 0.9308, 0.4375, 0.9308, 0.4375, 0.8795, 0.5, 0.8795, 0.5, 0.9308, 0.4688, 0.9308, 0.4687, 0.8795, 0.5312, 0.8795, 0.5312, 0.9308, 0.5, 0.9308, 0.5, 0.8795, 0.5625, 0.8795, 0.5625, 0.9308, 0.5312, 0.9308, 0.5312, 0.8795, 0.5938, 0.8795, 0.5938, 0.9308, 0.5625, 0.9308, 0.5625, 0.8795, 0.625, 0.8795, 0.625, 0.9308, 0.5938, 0.9308, 0.5938, 0.8795, 0.6562, 0.8795, 0.6562, 0.9308, 0.625, 0.9308, 0.625, 0.8795, 0.6875, 0.8795, 0.6875, 0.9308, 0.6562, 0.9308, 0.6562, 0.8795, 0.7188, 0.8795, 0.7188, 0.9308, 0.6875, 0.9308, 0.6875, 0.8795, 0.75, 0.8795, 0.75, 0.9308, 0.7188, 0.9308, 0.7188, 0.8795, 0.7812, 0.8795, 0.7812, 0.9308, 0.75, 0.9308, 0.75, 0.8795, 0.8125, 0.8795, 0.8125, 0.9308, 0.7812, 0.9308, 0.7812, 0.8795, 0.8437, 0.8795, 0.8438, 0.9308, 0.8125, 0.9308, 0.8125, 0.8795, 0.875, 0.8795, 0.875, 0.9308, 0.8438, 0.9308, 0.8437, 0.8795, 0.9062, 0.8795, 0.9062, 0.9308, 0.875, 0.9308, 0.875, 0.8795, 0.9375, 0.8795, 0.9375, 0.9308, 0.9062, 0.9308, 0.9062, 0.8795, 0.9687, 0.8795, 0.9688, 0.9308, 0.9375, 0.9308, 0.9375, 0.8795, 1.0, 0.8795, 1.0, 0.9308, 0.9688, 0.9308, 0.9687, 0.8795, 1.0, 0.6099, 1.0, 0.6466, 0.9688, 0.6466, 0.9688, 0.6099, 0.9688, 0.6099, 0.9688, 0.6466, 0.9375, 0.6466, 0.9375, 0.6099, 0.9375, 0.6099, 0.9375, 0.6466, 0.9062, 0.6466, 0.9062, 0.6099, 0.9062, 0.6099, 0.9062, 0.6466, 0.875, 0.6466, 0.875, 0.6099, 0.875, 0.6099, 0.875, 0.6466, 0.8438, 0.6466, 0.8438, 0.6099, 0.8438, 0.6099, 0.8438, 0.6466, 0.8125, 0.6466, 0.8125, 0.6099, 0.8125, 0.6099, 0.8125, 0.6466, 0.7812, 0.6466, 0.7812, 0.6099, 0.7812, 0.6099, 0.7812, 0.6466, 0.75, 0.6466, 0.75, 0.6099, 0.75, 0.6099, 0.75, 0.6466, 0.7188, 0.6466, 0.7188, 0.6099, 0.7188, 0.6099, 0.7188, 0.6466, 0.6875, 0.6466, 0.6875, 0.6099, 0.6875, 0.6099, 0.6875, 0.6466, 0.6562, 0.6466, 0.6562, 0.6099, 0.6562, 0.6099, 0.6562, 0.6466, 0.625, 0.6466, 0.625, 0.6099, 0.625, 0.6099, 0.625, 0.6466, 0.5938, 0.6466, 0.5938, 0.6099, 0.5938, 0.6099, 0.5938, 0.6466, 0.5625, 0.6466, 0.5625, 0.6099, 0.5625, 0.6099, 0.5625, 0.6466, 0.5312, 0.6466, 0.5312, 0.6099, 0.5312, 0.6099, 0.5312, 0.6466, 0.5, 0.6466, 0.5, 0.6099, 0.5, 0.6099, 0.5, 0.6466, 0.4688, 0.6466, 0.4688, 0.6099, 0.4688, 0.6099, 0.4688, 0.6466, 0.4375, 0.6466, 0.4375, 0.6099, 0.4375, 0.6099, 0.4375, 0.6466, 0.4062, 0.6466, 0.4062, 0.6099, 0.4062, 0.6099, 0.4062, 0.6466, 0.375, 0.6466, 0.375, 0.6099, 0.375, 0.6099, 0.375, 0.6466, 0.3437, 0.6466, 0.3437, 0.6099, 0.3437, 0.6099, 0.3437, 0.6466, 0.3125, 0.6466, 0.3125, 0.6099, 0.3125, 0.6099, 0.3125, 0.6466, 0.2812, 0.6466, 0.2812, 0.6099, 0.2812, 0.6099, 0.2812, 0.6466, 0.25, 0.6466, 0.25, 0.6099, 0.25, 0.6099, 0.25, 0.6466, 0.2188, 0.6466, 0.2188, 0.6099, 0.2188, 0.6099, 0.2188, 0.6466, 0.1875, 0.6466, 0.1875, 0.6099, 0.1875, 0.6099, 0.1875, 0.6466, 0.1562, 0.6466, 0.1562, 0.6099, 0.1562, 0.6099, 0.1562, 0.6466, 0.125, 0.6466, 0.125, 0.6099, 0.125, 0.6099, 0.125, 0.6466, 0.09375, 0.6466, 0.09375, 0.6099, 0.09375, 0.6099, 0.09375, 0.6466, 0.0625, 0.6466, 0.0625, 0.6099, 0.0625, 0.6099, 0.0625, 0.6466, 0.03125, 0.6466, 0.03125, 0.6099, 0.03125, 0.6099, 0.03125, 0.6466, 0.0, 0.6466, 0.0, 0.6099, 0.03125, 0.5, 0.03125, 0.6099, 0.0, 0.6099, 0.0, 0.5, 0.0625, 0.5, 0.0625, 0.6099, 0.03125, 0.6099, 0.03125, 0.5, 0.09375, 0.5, 0.09375, 0.6099, 0.0625, 0.6099, 0.0625, 0.5, 0.125, 0.5, 0.125, 0.6099, 0.09375, 0.6099, 0.09375, 0.5, 0.1562, 0.5, 0.1562, 0.6099, 0.125, 0.6099, 0.125, 0.5, 0.1875, 0.5, 0.1875, 0.6099, 0.1562, 0.6099, 0.1562, 0.5, 0.2188, 0.5, 0.2188, 0.6099, 0.1875, 0.6099, 0.1875, 0.5, 0.25, 0.5, 0.25, 0.6099, 0.2188, 0.6099, 0.2188, 0.5, 0.2812, 0.5, 0.2812, 0.6099, 0.25, 0.6099, 0.25, 0.5, 0.3125, 0.5, 0.3125, 0.6099, 0.2812, 0.6099, 0.2812, 0.5, 0.3438, 0.5, 0.3437, 0.6099, 0.3125, 0.6099, 0.3125, 0.5, 0.375, 0.5, 0.375, 0.6099, 0.3437, 0.6099, 0.3438, 0.5, 0.4062, 0.5, 0.4062, 0.6099, 0.375, 0.6099, 0.375, 0.5, 0.4375, 0.5, 0.4375, 0.6099, 0.4062, 0.6099, 0.4062, 0.5, 0.4688, 0.5, 0.4688, 0.6099, 0.4375, 0.6099, 0.4375, 0.5, 0.5, 0.5, 0.5, 0.6099, 0.4688, 0.6099, 0.4688, 0.5, 0.5312, 0.5, 0.5312, 0.6099, 0.5, 0.6099, 0.5, 0.5, 0.5625, 0.5, 0.5625, 0.6099, 0.5312, 0.6099, 0.5312, 0.5, 0.5938, 0.5, 0.5938, 0.6099, 0.5625, 0.6099, 0.5625, 0.5, 0.625, 0.5, 0.625, 0.6099, 0.5938, 0.6099, 0.5938, 0.5, 0.6562, 0.5, 0.6562, 0.6099, 0.625, 0.6099, 0.625, 0.5, 0.6875, 0.5, 0.6875, 0.6099, 0.6562, 0.6099, 0.6562, 0.5, 0.7188, 0.5, 0.7188, 0.6099, 0.6875, 0.6099, 0.6875, 0.5, 0.75, 0.5, 0.75, 0.6099, 0.7188, 0.6099, 0.7188, 0.5, 0.7812, 0.5, 0.7812, 0.6099, 0.75, 0.6099, 0.75, 0.5, 0.8125, 0.5, 0.8125, 0.6099, 0.7812, 0.6099, 0.7812, 0.5, 0.8438, 0.5, 0.8438, 0.6099, 0.8125, 0.6099, 0.8125, 0.5, 0.875, 0.5, 0.875, 0.6099, 0.8438, 0.6099, 0.8438, 0.5, 0.9062, 0.5, 0.9062, 0.6099, 0.875, 0.6099, 0.875, 0.5, 0.9375, 0.5, 0.9375, 0.6099, 0.9062, 0.6099, 0.9062, 0.5, 0.9688, 0.5, 0.9688, 0.6099, 0.9375, 0.6099, 0.9375, 0.5, 1.0, 0.5, 1.0, 0.6099, 0.9688, 0.6099, 0.9688, 0.5, 1.0, 0.6861, 1.0, 0.7255, 0.9688, 0.7255, 0.9688, 0.6861, 0.9688, 0.6861, 0.9688, 0.7255, 0.9375, 0.7255, 0.9375, 0.6861, 0.9375, 0.6861, 0.9375, 0.7255, 0.9062, 0.7255, 0.9062, 0.6861, 0.9062, 0.6861, 0.9062, 0.7255, 0.875, 0.7255, 0.875, 0.6861, 0.875, 0.6861, 0.875, 0.7255, 0.8438, 0.7255, 0.8438, 0.6861, 0.8438, 0.6861, 0.8438, 0.7255, 0.8125, 0.7255, 0.8125, 0.6861, 0.8125, 0.6861, 0.8125, 0.7255, 0.7813, 0.7255, 0.7812, 0.6861, 0.7812, 0.6861, 0.7813, 0.7255, 0.75, 0.7255, 0.75, 0.6861, 0.75, 0.6861, 0.75, 0.7255, 0.7188, 0.7255, 0.7188, 0.6861, 0.7188, 0.6861, 0.7188, 0.7255, 0.6875, 0.7255, 0.6875, 0.6861, 0.6875, 0.6861, 0.6875, 0.7255, 0.6562, 0.7255, 0.6563, 0.6861, 0.6563, 0.6861, 0.6562, 0.7255, 0.625, 0.7255, 0.625, 0.6861, 0.625, 0.6861, 0.625, 0.7255, 0.5938, 0.7255, 0.5938, 0.6861, 0.5938, 0.6861, 0.5938, 0.7255, 0.5625, 0.7255, 0.5625, 0.6861, 0.5625, 0.6861, 0.5625, 0.7255, 0.5312, 0.7255, 0.5312, 0.6861, 0.5312, 0.6861, 0.5312, 0.7255, 0.5, 0.7255, 0.5, 0.6861, 0.5, 0.6861, 0.5, 0.7255, 0.4688, 0.7255, 0.4688, 0.6861, 0.4688, 0.6861, 0.4688, 0.7255, 0.4375, 0.7255, 0.4375, 0.6861, 0.4375, 0.6861, 0.4375, 0.7255, 0.4062, 0.7255, 0.4062, 0.6861, 0.4062, 0.6861, 0.4062, 0.7255, 0.375, 0.7255, 0.375, 0.6861, 0.375, 0.6861, 0.375, 0.7255, 0.3438, 0.7255, 0.3438, 0.6861, 0.3438, 0.6861, 0.3438, 0.7255, 0.3125, 0.7255, 0.3125, 0.6861, 0.3125, 0.6861, 0.3125, 0.7255, 0.2812, 0.7255, 0.2812, 0.6861, 0.2812, 0.6861, 0.2812, 0.7255, 0.25, 0.7255, 0.25, 0.6861, 0.25, 0.6861, 0.25, 0.7255, 0.2188, 0.7255, 0.2187, 0.6861, 0.2187, 0.6861, 0.2188, 0.7255, 0.1875, 0.7255, 0.1875, 0.6861, 0.1875, 0.6861, 0.1875, 0.7255, 0.1562, 0.7255, 0.1562, 0.6861, 0.1562, 0.6861, 0.1562, 0.7255, 0.125, 0.7255, 0.125, 0.6861, 0.125, 0.6861, 0.125, 0.7255, 0.09375, 0.7255, 0.09375, 0.6861, 0.09375, 0.6861, 0.09375, 0.7255, 0.0625, 0.7255, 0.0625, 0.6861, 0.0625, 0.6861, 0.0625, 0.7255, 0.03125, 0.7255, 0.03125, 0.6861, 0.03125, 0.6861, 0.03125, 0.7255, 0.0, 0.7255, 0.0, 0.6861, 1.0, 0.7769, 1.0, 0.8282, 0.9688, 0.8282, 0.9688, 0.7769, 0.9688, 0.7769, 0.9688, 0.8282, 0.9375, 0.8282, 0.9375, 0.7769, 0.9375, 0.7769, 0.9375, 0.8282, 0.9062, 0.8282, 0.9062, 0.7769, 0.9062, 0.7769, 0.9062, 0.8282, 0.875, 0.8282, 0.875, 0.7769, 0.875, 0.7769, 0.875, 0.8282, 0.8438, 0.8282, 0.8437, 0.7769, 0.8437, 0.7769, 0.8438, 0.8282, 0.8125, 0.8282, 0.8125, 0.7769, 0.8125, 0.7769, 0.8125, 0.8282, 0.7812, 0.8282, 0.7812, 0.7769, 0.7812, 0.7769, 0.7812, 0.8282, 0.75, 0.8282, 0.75, 0.7769, 0.75, 0.7769, 0.75, 0.8282, 0.7188, 0.8282, 0.7188, 0.7769, 0.7188, 0.7769, 0.7188, 0.8282, 0.6875, 0.8282, 0.6875, 0.7769, 0.6875, 0.7769, 0.6875, 0.8282, 0.6562, 0.8282, 0.6562, 0.7769, 0.6562, 0.7769, 0.6562, 0.8282, 0.625, 0.8282, 0.625, 0.7769, 0.625, 0.7769, 0.625, 0.8282, 0.5938, 0.8282, 0.5937, 0.7769, 0.5937, 0.7769, 0.5938, 0.8282, 0.5625, 0.8282, 0.5625, 0.7769, 0.5625, 0.7769, 0.5625, 0.8282, 0.5312, 0.8282, 0.5312, 0.7769, 0.5312, 0.7769, 0.5312, 0.8282, 0.5, 0.8282, 0.5, 0.7769, 0.5, 0.7769, 0.5, 0.8282, 0.4688, 0.8282, 0.4687, 0.7769, 0.4687, 0.7769, 0.4688, 0.8282, 0.4375, 0.8282, 0.4375, 0.7769, 0.4375, 0.7769, 0.4375, 0.8282, 0.4062, 0.8282, 0.4062, 0.7769, 0.4062, 0.7769, 0.4062, 0.8282, 0.375, 0.8282, 0.375, 0.7769, 0.375, 0.7769, 0.375, 0.8282, 0.3438, 0.8282, 0.3438, 0.7769, 0.3438, 0.7769, 0.3438, 0.8282, 0.3125, 0.8282, 0.3125, 0.7769, 0.3125, 0.7769, 0.3125, 0.8282, 0.2812, 0.8282, 0.2812, 0.7769, 0.2812, 0.7769, 0.2812, 0.8282, 0.25, 0.8282, 0.25, 0.7769, 0.25, 0.7769, 0.25, 0.8282, 0.2188, 0.8282, 0.2188, 0.7769, 0.2188, 0.7769, 0.2188, 0.8282, 0.1875, 0.8282, 0.1875, 0.7769, 0.1875, 0.7769, 0.1875, 0.8282, 0.1562, 0.8282, 0.1562, 0.7769, 0.1562, 0.7769, 0.1562, 0.8282, 0.125, 0.8282, 0.125, 0.7769, 0.125, 0.7769, 0.125, 0.8282, 0.09375, 0.8282, 0.09375, 0.7769, 0.09375, 0.7769, 0.09375, 0.8282, 0.0625, 0.8282, 0.0625, 0.7769, 0.0625, 0.7769, 0.0625, 0.8282, 0.03125, 0.8282, 0.03125, 0.7769, 0.03125, 0.7769, 0.03125, 0.8282, 0.0, 0.8282, 0.0, 0.7769, 0.03125, 0.6466, 0.03125, 0.6861, 0.0, 0.6861, 0.0, 0.6466, 0.0625, 0.6466, 0.0625, 0.6861, 0.03125, 0.6861, 0.03125, 0.6466, 0.09375, 0.6466, 0.09375, 0.6861, 0.0625, 0.6861, 0.0625, 0.6466, 0.125, 0.6466, 0.125, 0.6861, 0.09375, 0.6861, 0.09375, 0.6466, 0.1562, 0.6466, 0.1562, 0.6861, 0.125, 0.6861, 0.125, 0.6466, 0.1875, 0.6466, 0.1875, 0.6861, 0.1562, 0.6861, 0.1562, 0.6466, 0.2188, 0.6466, 0.2187, 0.6861, 0.1875, 0.6861, 0.1875, 0.6466, 0.25, 0.6466, 0.25, 0.6861, 0.2187, 0.6861, 0.2188, 0.6466, 0.2812, 0.6466, 0.2812, 0.6861, 0.25, 0.6861, 0.25, 0.6466, 0.3125, 0.6466, 0.3125, 0.6861, 0.2812, 0.6861, 0.2812, 0.6466, 0.3437, 0.6466, 0.3438, 0.6861, 0.3125, 0.6861, 0.3125, 0.6466, 0.375, 0.6466, 0.375, 0.6861, 0.3438, 0.6861, 0.3437, 0.6466, 0.4062, 0.6466, 0.4062, 0.6861, 0.375, 0.6861, 0.375, 0.6466, 0.4375, 0.6466, 0.4375, 0.6861, 0.4062, 0.6861, 0.4062, 0.6466, 0.4688, 0.6466, 0.4688, 0.6861, 0.4375, 0.6861, 0.4375, 0.6466, 0.5, 0.6466, 0.5, 0.6861, 0.4688, 0.6861, 0.4688, 0.6466, 0.5312, 0.6466, 0.5312, 0.6861, 0.5, 0.6861, 0.5, 0.6466, 0.5625, 0.6466, 0.5625, 0.6861, 0.5312, 0.6861, 0.5312, 0.6466, 0.5938, 0.6466, 0.5938, 0.6861, 0.5625, 0.6861, 0.5625, 0.6466, 0.625, 0.6466, 0.625, 0.6861, 0.5938, 0.6861, 0.5938, 0.6466, 0.6562, 0.6466, 0.6563, 0.6861, 0.625, 0.6861, 0.625, 0.6466, 0.6875, 0.6466, 0.6875, 0.6861, 0.6563, 0.6861, 0.6562, 0.6466, 0.7188, 0.6466, 0.7188, 0.6861, 0.6875, 0.6861, 0.6875, 0.6466, 0.75, 0.6466, 0.75, 0.6861, 0.7188, 0.6861, 0.7188, 0.6466, 0.7812, 0.6466, 0.7812, 0.6861, 0.75, 0.6861, 0.75, 0.6466, 0.8125, 0.6466, 0.8125, 0.6861, 0.7812, 0.6861, 0.7812, 0.6466, 0.8438, 0.6466, 0.8438, 0.6861, 0.8125, 0.6861, 0.8125, 0.6466, 0.875, 0.6466, 0.875, 0.6861, 0.8438, 0.6861, 0.8438, 0.6466, 0.9062, 0.6466, 0.9062, 0.6861, 0.875, 0.6861, 0.875, 0.6466, 0.9375, 0.6466, 0.9375, 0.6861, 0.9062, 0.6861, 0.9062, 0.6466, 0.9688, 0.6466, 0.9688, 0.6861, 0.9375, 0.6861, 0.9375, 0.6466, 1.0, 0.6466, 1.0, 0.6861, 0.9688, 0.6861, 0.9688, 0.6466, 0.03125, 0.7255, 0.03125, 0.7769, 0.0, 0.7769, 0.0, 0.7255, 0.0625, 0.7255, 0.0625, 0.7769, 0.03125, 0.7769, 0.03125, 0.7255, 0.09375, 0.7255, 0.09375, 0.7769, 0.0625, 0.7769, 0.0625, 0.7255, 0.125, 0.7255, 0.125, 0.7769, 0.09375, 0.7769, 0.09375, 0.7255, 0.1562, 0.7255, 0.1562, 0.7769, 0.125, 0.7769, 0.125, 0.7255, 0.1875, 0.7255, 0.1875, 0.7769, 0.1562, 0.7769, 0.1562, 0.7255, 0.2188, 0.7255, 0.2188, 0.7769, 0.1875, 0.7769, 0.1875, 0.7255, 0.25, 0.7255, 0.25, 0.7769, 0.2188, 0.7769, 0.2188, 0.7255, 0.2812, 0.7255, 0.2812, 0.7769, 0.25, 0.7769, 0.25, 0.7255, 0.3125, 0.7255, 0.3125, 0.7769, 0.2812, 0.7769, 0.2812, 0.7255, 0.3438, 0.7255, 0.3438, 0.7769, 0.3125, 0.7769, 0.3125, 0.7255, 0.375, 0.7255, 0.375, 0.7769, 0.3438, 0.7769, 0.3438, 0.7255, 0.4062, 0.7255, 0.4062, 0.7769, 0.375, 0.7769, 0.375, 0.7255, 0.4375, 0.7255, 0.4375, 0.7769, 0.4062, 0.7769, 0.4062, 0.7255, 0.4688, 0.7255, 0.4687, 0.7769, 0.4375, 0.7769, 0.4375, 0.7255, 0.5, 0.7255, 0.5, 0.7769, 0.4687, 0.7769, 0.4688, 0.7255, 0.5312, 0.7255, 0.5312, 0.7769, 0.5, 0.7769, 0.5, 0.7255, 0.5625, 0.7255, 0.5625, 0.7769, 0.5312, 0.7769, 0.5312, 0.7255, 0.5938, 0.7255, 0.5937, 0.7769, 0.5625, 0.7769, 0.5625, 0.7255, 0.625, 0.7255, 0.625, 0.7769, 0.5937, 0.7769, 0.5938, 0.7255, 0.6562, 0.7255, 0.6562, 0.7769, 0.625, 0.7769, 0.625, 0.7255, 0.6875, 0.7255, 0.6875, 0.7769, 0.6562, 0.7769, 0.6562, 0.7255, 0.7188, 0.7255, 0.7188, 0.7769, 0.6875, 0.7769, 0.6875, 0.7255, 0.75, 0.7255, 0.75, 0.7769, 0.7188, 0.7769, 0.7188, 0.7255, 0.7813, 0.7255, 0.7812, 0.7769, 0.75, 0.7769, 0.75, 0.7255, 0.8125, 0.7255, 0.8125, 0.7769, 0.7812, 0.7769, 0.7813, 0.7255, 0.8438, 0.7255, 0.8437, 0.7769, 0.8125, 0.7769, 0.8125, 0.7255, 0.875, 0.7255, 0.875, 0.7769, 0.8437, 0.7769, 0.8438, 0.7255, 0.9062, 0.7255, 0.9062, 0.7769, 0.875, 0.7769, 0.875, 0.7255, 0.9375, 0.7255, 0.9375, 0.7769, 0.9062, 0.7769, 0.9062, 0.7255, 0.9688, 0.7255, 0.9688, 0.7769, 0.9375, 0.7769, 0.9375, 0.7255, 1.0, 0.7255, 1.0, 0.7769, 0.9688, 0.7769, 0.9688, 0.7255, 1.0, 0.8282, 1.0, 0.8795, 0.9687, 0.8795, 0.9688, 0.8282, 0.9688, 0.8282, 0.9687, 0.8795, 0.9375, 0.8795, 0.9375, 0.8282, 0.9375, 0.8282, 0.9375, 0.8795, 0.9062, 0.8795, 0.9062, 0.8282, 0.9062, 0.8282, 0.9062, 0.8795, 0.875, 0.8795, 0.875, 0.8282, 0.875, 0.8282, 0.875, 0.8795, 0.8437, 0.8795, 0.8438, 0.8282, 0.8438, 0.8282, 0.8437, 0.8795, 0.8125, 0.8795, 0.8125, 0.8282, 0.8125, 0.8282, 0.8125, 0.8795, 0.7812, 0.8795, 0.7812, 0.8282, 0.7812, 0.8282, 0.7812, 0.8795, 0.75, 0.8795, 0.75, 0.8282, 0.75, 0.8282, 0.75, 0.8795, 0.7188, 0.8795, 0.7188, 0.8282, 0.7188, 0.8282, 0.7188, 0.8795, 0.6875, 0.8795, 0.6875, 0.8282, 0.6875, 0.8282, 0.6875, 0.8795, 0.6562, 0.8795, 0.6562, 0.8282, 0.6562, 0.8282, 0.6562, 0.8795, 0.625, 0.8795, 0.625, 0.8282, 0.625, 0.8282, 0.625, 0.8795, 0.5938, 0.8795, 0.5938, 0.8282, 0.5938, 0.8282, 0.5938, 0.8795, 0.5625, 0.8795, 0.5625, 0.8282, 0.5625, 0.8282, 0.5625, 0.8795, 0.5312, 0.8795, 0.5312, 0.8282, 0.5312, 0.8282, 0.5312, 0.8795, 0.5, 0.8795, 0.5, 0.8282, 0.5, 0.8282, 0.5, 0.8795, 0.4687, 0.8795, 0.4688, 0.8282, 0.4688, 0.8282, 0.4687, 0.8795, 0.4375, 0.8795, 0.4375, 0.8282, 0.4375, 0.8282, 0.4375, 0.8795, 0.4062, 0.8795, 0.4062, 0.8282, 0.4062, 0.8282, 0.4062, 0.8795, 0.375, 0.8795, 0.375, 0.8282, 0.375, 0.8282, 0.375, 0.8795, 0.3438, 0.8795, 0.3438, 0.8282, 0.3438, 0.8282, 0.3438, 0.8795, 0.3125, 0.8795, 0.3125, 0.8282, 0.3125, 0.8282, 0.3125, 0.8795, 0.2812, 0.8795, 0.2812, 0.8282, 0.2812, 0.8282, 0.2812, 0.8795, 0.25, 0.8795, 0.25, 0.8282, 0.25, 0.8282, 0.25, 0.8795, 0.2187, 0.8795, 0.2188, 0.8282, 0.2188, 0.8282, 0.2187, 0.8795, 0.1875, 0.8795, 0.1875, 0.8282, 0.1875, 0.8282, 0.1875, 0.8795, 0.1562, 0.8795, 0.1562, 0.8282, 0.1562, 0.8282, 0.1562, 0.8795, 0.125, 0.8795, 0.125, 0.8282, 0.125, 0.8282, 0.125, 0.8795, 0.09375, 0.8795, 0.09375, 0.8282, 0.09375, 0.8282, 0.09375, 0.8795, 0.0625, 0.8795, 0.0625, 0.8282, 0.0625, 0.8282, 0.0625, 0.8795, 0.03125, 0.8795, 0.03125, 0.8282, 0.03125, 0.8282, 0.03125, 0.8795, 0.0, 0.8795, 0.0, 0.8282, 0.7905, 0.4538, 0.75, 0.4578, 0.75, 0.49, 0.7968, 0.4854, 0.8295, 0.4419, 0.7905, 0.4538, 0.7968, 0.4854, 0.8418, 0.4717, 0.8654, 0.4227, 0.8295, 0.4419, 0.8418, 0.4717, 0.8833, 0.4496, 0.8969, 0.3969, 0.8654, 0.4227, 0.8833, 0.4496, 0.9197, 0.4197, 0.9227, 0.3654, 0.8969, 0.3969, 0.9197, 0.4197, 0.9496, 0.3833, 0.9419, 0.3295, 0.9227, 0.3654, 0.9496, 0.3833, 0.9717, 0.3418, 0.9538, 0.2905, 0.9419, 0.3295, 0.9717, 0.3418, 0.9854, 0.2968, 0.9578, 0.25, 0.9538, 0.2905, 0.9854, 0.2968, 0.99, 0.25, 0.9538, 0.2095, 0.9578, 0.25, 0.99, 0.25, 0.9854, 0.2032, 0.9419, 0.1705, 0.9538, 0.2095, 0.9854, 0.2032, 0.9717, 0.1582, 0.9227, 0.1346, 0.9419, 0.1705, 0.9717, 0.1582, 0.9496, 0.1167, 0.8969, 0.1031, 0.9227, 0.1346, 0.9496, 0.1167, 0.9197, 0.08029, 0.8654, 0.07725, 0.8969, 0.1031, 0.9197, 0.08029, 0.8833, 0.05045, 0.8295, 0.05805, 0.8654, 0.07725, 0.8833, 0.05045, 0.8418, 0.02827, 0.7905, 0.04623, 0.8295, 0.05805, 0.8418, 0.02827, 0.7968, 0.01461, 0.75, 0.04224, 0.7905, 0.04623, 0.7968, 0.01461, 0.75, 0.01, 0.7095, 0.04623, 0.75, 0.04224, 0.75, 0.01, 0.7032, 0.01461, 0.6705, 0.05805, 0.7095, 0.04623, 0.7032, 0.01461, 0.6582, 0.02827, 0.6346, 0.07725, 0.6705, 0.05805, 0.6582, 0.02827, 0.6167, 0.05045, 0.6031, 0.1031, 0.6346, 0.07725, 0.6167, 0.05045, 0.5803, 0.08029, 0.5773, 0.1346, 0.6031, 0.1031, 0.5803, 0.08029, 0.5504, 0.1167, 0.5581, 0.1705, 0.5773, 0.1346, 0.5504, 0.1167, 0.5283, 0.1582, 0.5462, 0.2095, 0.5581, 0.1705, 0.5283, 0.1582, 0.5146, 0.2032, 0.5422, 0.25, 0.5462, 0.2095, 0.5146, 0.2032, 0.51, 0.25, 0.5462, 0.2905, 0.5422, 0.25, 0.51, 0.25, 0.5146, 0.2968, 0.5581, 0.3295, 0.5462, 0.2905, 0.5146, 0.2968, 0.5283, 0.3418, 0.5773, 0.3654, 0.5581, 0.3295, 0.5283, 0.3418, 0.5504, 0.3833, 0.6031, 0.3969, 0.5773, 0.3654, 0.5504, 0.3833, 0.5803, 0.4197, 0.6346, 0.4227, 0.6031, 0.3969, 0.5803, 0.4197, 0.6167, 0.4496, 0.6705, 0.4419, 0.6346, 0.4227, 0.6167, 0.4496, 0.6582, 0.4717, 0.7095, 0.4538, 0.6705, 0.4419, 0.6582, 0.4717, 0.7032, 0.4854, 0.75, 0.4578, 0.7095, 0.4538, 0.7032, 0.4854, 0.75, 0.49, 0.7734, 0.3678, 0.75, 0.3701, 0.75, 0.4578, 0.7905, 0.4538, 0.7959, 0.3609, 0.7734, 0.3678, 0.7905, 0.4538, 0.8295, 0.4419, 0.8167, 0.3498, 0.7959, 0.3609, 0.8295, 0.4419, 0.8654, 0.4227, 0.8349, 0.3349, 0.8167, 0.3498, 0.8654, 0.4227, 0.8969, 0.3969, 0.8498, 0.3167, 0.8349, 0.3349, 0.8969, 0.3969, 0.9227, 0.3654, 0.8609, 0.2959, 0.8498, 0.3167, 0.9227, 0.3654, 0.9419, 0.3295, 0.8678, 0.2734, 0.8609, 0.2959, 0.9419, 0.3295, 0.9538, 0.2905, 0.8701, 0.25, 0.8678, 0.2734, 0.9538, 0.2905, 0.9578, 0.25, 0.8678, 0.2266, 0.8701, 0.25, 0.9578, 0.25, 0.9538, 0.2095, 0.8609, 0.2041, 0.8678, 0.2266, 0.9538, 0.2095, 0.9419, 0.1705, 0.8498, 0.1833, 0.8609, 0.2041, 0.9419, 0.1705, 0.9227, 0.1346, 0.8349, 0.1651, 0.8498, 0.1833, 0.9227, 0.1346, 0.8969, 0.1031, 0.8167, 0.1502, 0.8349, 0.1651, 0.8969, 0.1031, 0.8654, 0.07725, 0.7959, 0.1391, 0.8167, 0.1502, 0.8654, 0.07725, 0.8295, 0.05805, 0.7734, 0.1322, 0.7959, 0.1391, 0.8295, 0.05805, 0.7905, 0.04623, 0.75, 0.1299, 0.7734, 0.1322, 0.7905, 0.04623, 0.75, 0.04224, 0.7266, 0.1322, 0.75, 0.1299, 0.75, 0.04224, 0.7095, 0.04623, 0.7041, 0.1391, 0.7266, 0.1322, 0.7095, 0.04623, 0.6705, 0.05805, 0.6833, 0.1502, 0.7041, 0.1391, 0.6705, 0.05805, 0.6346, 0.07725, 0.6651, 0.1651, 0.6833, 0.1502, 0.6346, 0.07725, 0.6031, 0.1031, 0.6502, 0.1833, 0.6651, 0.1651, 0.6031, 0.1031, 0.5773, 0.1346, 0.6391, 0.2041, 0.6502, 0.1833, 0.5773, 0.1346, 0.5581, 0.1705, 0.6322, 0.2266, 0.6391, 0.2041, 0.5581, 0.1705, 0.5462, 0.2095, 0.6299, 0.25, 0.6322, 0.2266, 0.5462, 0.2095, 0.5422, 0.25, 0.6322, 0.2734, 0.6299, 0.25, 0.5422, 0.25, 0.5462, 0.2905, 0.6391, 0.2959, 0.6322, 0.2734, 0.5462, 0.2905, 0.5581, 0.3295, 0.6502, 0.3167, 0.6391, 0.2959, 0.5581, 0.3295, 0.5773, 0.3654, 0.6651, 0.3349, 0.6502, 0.3167, 0.5773, 0.3654, 0.6031, 0.3969, 0.6833, 0.3498, 0.6651, 0.3349, 0.6031, 0.3969, 0.6346, 0.4227, 0.7041, 0.3609, 0.6833, 0.3498, 0.6346, 0.4227, 0.6705, 0.4419, 0.7266, 0.3678, 0.7041, 0.3609, 0.6705, 0.4419, 0.7095, 0.4538, 0.75, 0.3701, 0.7266, 0.3678, 0.7095, 0.4538, 0.75, 0.4578, 0.7596, 0.2981, 0.75, 0.299, 0.75, 0.3701, 0.7734, 0.3678, 0.7688, 0.2953, 0.7596, 0.2981, 0.7734, 0.3678, 0.7959, 0.3609, 0.7772, 0.2907, 0.7688, 0.2953, 0.7959, 0.3609, 0.8167, 0.3498, 0.7847, 0.2847, 0.7772, 0.2907, 0.8167, 0.3498, 0.8349, 0.3349, 0.7907, 0.2772, 0.7847, 0.2847, 0.8349, 0.3349, 0.8498, 0.3167, 0.7953, 0.2688, 0.7907, 0.2772, 0.8498, 0.3167, 0.8609, 0.2959, 0.7981, 0.2596, 0.7953, 0.2688, 0.8609, 0.2959, 0.8678, 0.2734, 0.799, 0.25, 0.7981, 0.2596, 0.8678, 0.2734, 0.8701, 0.25, 0.7981, 0.2404, 0.799, 0.25, 0.8701, 0.25, 0.8678, 0.2266, 0.7953, 0.2312, 0.7981, 0.2404, 0.8678, 0.2266, 0.8609, 0.2041, 0.7907, 0.2228, 0.7953, 0.2312, 0.8609, 0.2041, 0.8498, 0.1833, 0.7847, 0.2153, 0.7907, 0.2228, 0.8498, 0.1833, 0.8349, 0.1651, 0.7772, 0.2093, 0.7847, 0.2153, 0.8349, 0.1651, 0.8167, 0.1502, 0.7688, 0.2047, 0.7772, 0.2093, 0.8167, 0.1502, 0.7959, 0.1391, 0.7596, 0.2019, 0.7688, 0.2047, 0.7959, 0.1391, 0.7734, 0.1322, 0.75, 0.201, 0.7596, 0.2019, 0.7734, 0.1322, 0.75, 0.1299, 0.7404, 0.2019, 0.75, 0.201, 0.75, 0.1299, 0.7266, 0.1322, 0.7312, 0.2047, 0.7404, 0.2019, 0.7266, 0.1322, 0.7041, 0.1391, 0.7228, 0.2093, 0.7312, 0.2047, 0.7041, 0.1391, 0.6833, 0.1502, 0.7153, 0.2153, 0.7228, 0.2093, 0.6833, 0.1502, 0.6651, 0.1651, 0.7093, 0.2228, 0.7153, 0.2153, 0.6651, 0.1651, 0.6502, 0.1833, 0.7047, 0.2312, 0.7093, 0.2228, 0.6502, 0.1833, 0.6391, 0.2041, 0.7019, 0.2404, 0.7047, 0.2312, 0.6391, 0.2041, 0.6322, 0.2266, 0.701, 0.25, 0.7019, 0.2404, 0.6322, 0.2266, 0.6299, 0.25, 0.7019, 0.2596, 0.701, 0.25, 0.6299, 0.25, 0.6322, 0.2734, 0.7047, 0.2688, 0.7019, 0.2596, 0.6322, 0.2734, 0.6391, 0.2959, 0.7093, 0.2772, 0.7047, 0.2688, 0.6391, 0.2959, 0.6502, 0.3167, 0.7153, 0.2847, 0.7093, 0.2772, 0.6502, 0.3167, 0.6651, 0.3349, 0.7228, 0.2907, 0.7153, 0.2847, 0.6651, 0.3349, 0.6833, 0.3498, 0.7312, 0.2953, 0.7228, 0.2907, 0.6833, 0.3498, 0.7041, 0.3609, 0.7404, 0.2981, 0.7312, 0.2953, 0.7041, 0.3609, 0.7266, 0.3678, 0.75, 0.299, 0.7404, 0.2981, 0.7266, 0.3678, 0.75, 0.3701, 0.25, 0.4174, 0.2827, 0.4142, 0.2968, 0.4854, 0.25, 0.49, 0.2827, 0.4142, 0.3141, 0.4047, 0.3418, 0.4717, 0.2968, 0.4854, 0.3141, 0.4047, 0.343, 0.3892, 0.3833, 0.4496, 0.3418, 0.4717, 0.343, 0.3892, 0.3684, 0.3684, 0.4197, 0.4197, 0.3833, 0.4496, 0.3684, 0.3684, 0.3892, 0.343, 0.4496, 0.3833, 0.4197, 0.4197, 0.3892, 0.343, 0.4047, 0.3141, 0.4717, 0.3418, 0.4496, 0.3833, 0.4047, 0.3141, 0.4142, 0.2827, 0.4854, 0.2968, 0.4717, 0.3418, 0.4142, 0.2827, 0.4174, 0.25, 0.49, 0.25, 0.4854, 0.2968, 0.4174, 0.25, 0.4142, 0.2173, 0.4854, 0.2032, 0.49, 0.25, 0.4142, 0.2173, 0.4047, 0.1859, 0.4717, 0.1582, 0.4854, 0.2032, 0.4047, 0.1859, 0.3892, 0.157, 0.4496, 0.1167, 0.4717, 0.1582, 0.3892, 0.157, 0.3684, 0.1316, 0.4197, 0.08029, 0.4496, 0.1167, 0.3684, 0.1316, 0.343, 0.1108, 0.3833, 0.05045, 0.4197, 0.08029, 0.343, 0.1108, 0.3141, 0.0953, 0.3418, 0.02827, 0.3833, 0.05045, 0.3141, 0.0953, 0.2827, 0.08577, 0.2968, 0.01461, 0.3418, 0.02827, 0.2827, 0.08577, 0.25, 0.08255, 0.25, 0.01, 0.2968, 0.01461, 0.25, 0.08255, 0.2173, 0.08577, 0.2032, 0.01461, 0.25, 0.01, 0.2173, 0.08577, 0.1859, 0.0953, 0.1582, 0.02827, 0.2032, 0.01461, 0.1859, 0.0953, 0.157, 0.1108, 0.1167, 0.05045, 0.1582, 0.02827, 0.157, 0.1108, 0.1316, 0.1316, 0.08029, 0.08029, 0.1167, 0.05045, 0.1316, 0.1316, 0.1108, 0.157, 0.05045, 0.1167, 0.08029, 0.08029, 0.1108, 0.157, 0.0953, 0.1859, 0.02827, 0.1582, 0.05045, 0.1167, 0.0953, 0.1859, 0.08577, 0.2173, 0.01461, 0.2032, 0.02827, 0.1582, 0.08577, 0.2173, 0.08255, 0.25, 0.01, 0.25, 0.01461, 0.2032, 0.08255, 0.25, 0.08577, 0.2827, 0.01461, 0.2968, 0.01, 0.25, 0.08577, 0.2827, 0.0953, 0.3141, 0.02827, 0.3418, 0.01461, 0.2968, 0.0953, 0.3141, 0.1108, 0.343, 0.05045, 0.3833, 0.02827, 0.3418, 0.1108, 0.343, 0.1316, 0.3684, 0.08029, 0.4197, 0.05045, 0.3833, 0.1316, 0.3684, 0.157, 0.3892, 0.1167, 0.4496, 0.08029, 0.4197, 0.157, 0.3892, 0.1859, 0.4047, 0.1582, 0.4717, 0.1167, 0.4496, 0.1859, 0.4047, 0.2173, 0.4142, 0.2032, 0.4854, 0.1582, 0.4717, 0.2173, 0.4142, 0.25, 0.4174, 0.25, 0.49, 0.2032, 0.4854, 0.25, 0.275, 0.2549, 0.2746, 0.2827, 0.4142, 0.25, 0.4174, 0.2549, 0.2746, 0.2596, 0.2731, 0.3141, 0.4047, 0.2827, 0.4142, 0.2596, 0.2731, 0.2639, 0.2708, 0.343, 0.3892, 0.3141, 0.4047, 0.2639, 0.2708, 0.2677, 0.2677, 0.3684, 0.3684, 0.343, 0.3892, 0.2677, 0.2677, 0.2708, 0.2639, 0.3892, 0.343, 0.3684, 0.3684, 0.2708, 0.2639, 0.2731, 0.2596, 0.4047, 0.3141, 0.3892, 0.343, 0.2731, 0.2596, 0.2746, 0.2549, 0.4142, 0.2827, 0.4047, 0.3141, 0.2746, 0.2549, 0.275, 0.25, 0.4174, 0.25, 0.4142, 0.2827, 0.275, 0.25, 0.2746, 0.2451, 0.4142, 0.2173, 0.4174, 0.25, 0.2746, 0.2451, 0.2731, 0.2404, 0.4047, 0.1859, 0.4142, 0.2173, 0.2731, 0.2404, 0.2708, 0.2361, 0.3892, 0.157, 0.4047, 0.1859, 0.2708, 0.2361, 0.2677, 0.2323, 0.3684, 0.1316, 0.3892, 0.157, 0.2677, 0.2323, 0.2639, 0.2292, 0.343, 0.1108, 0.3684, 0.1316, 0.2639, 0.2292, 0.2596, 0.2269, 0.3141, 0.0953, 0.343, 0.1108, 0.2596, 0.2269, 0.2549, 0.2254, 0.2827, 0.08577, 0.3141, 0.0953, 0.2549, 0.2254, 0.25, 0.225, 0.25, 0.08255, 0.2827, 0.08577, 0.25, 0.225, 0.2451, 0.2254, 0.2173, 0.08577, 0.25, 0.08255, 0.2451, 0.2254, 0.2404, 0.2269, 0.1859, 0.0953, 0.2173, 0.08577, 0.2404, 0.2269, 0.2361, 0.2292, 0.157, 0.1108, 0.1859, 0.0953, 0.2361, 0.2292, 0.2323, 0.2323, 0.1316, 0.1316, 0.157, 0.1108, 0.2323, 0.2323, 0.2292, 0.2361, 0.1108, 0.157, 0.1316, 0.1316, 0.2292, 0.2361, 0.2269, 0.2404, 0.0953, 0.1859, 0.1108, 0.157, 0.2269, 0.2404, 0.2254, 0.2451, 0.08577, 0.2173, 0.0953, 0.1859, 0.2254, 0.2451, 0.225, 0.25, 0.08255, 0.25, 0.08577, 0.2173, 0.225, 0.25, 0.2254, 0.2549, 0.08577, 0.2827, 0.08255, 0.25, 0.2254, 0.2549, 0.2269, 0.2596, 0.0953, 0.3141, 0.08577, 0.2827, 0.2269, 0.2596, 0.2292, 0.2639, 0.1108, 0.343, 0.0953, 0.3141, 0.2292, 0.2639, 0.2323, 0.2677, 0.1316, 0.3684, 0.1108, 0.343, 0.2323, 0.2677, 0.2361, 0.2708, 0.157, 0.3892, 0.1316, 0.3684, 0.2361, 0.2708, 0.2404, 0.2731, 0.1859, 0.4047, 0.157, 0.3892, 0.2404, 0.2731, 0.2451, 0.2746, 0.2173, 0.4142, 0.1859, 0.4047, 0.2451, 0.2746, 0.25, 0.275, 0.25, 0.4174, 0.2173, 0.4142])
me_cylinder.use_remesh_fix_poles = True
me_cylinder.use_remesh_preserve_attributes = False
me_cylinder.use_mirror_vertex_groups = False
me_cylinder.update()
me_plane = bpy.data.meshes.new('Plane')
me_plane.from_pydata([(-1.971, -1.512, 1.047), (0.02925, -2.048, 1.133), (-1.971, 2.219, 1.047), (0.02925, 1.823, 1.249), (-1.971, 2.014, 1.439), (0.02925, 1.574, 1.638), (-1.971, -1.21, 1.439), (0.02925, -1.738, 1.638), (-0.9707, -1.823, 1.131), (-0.9707, 2.021, 1.143), (-0.9707, 1.794, 1.564), (-0.9707, -1.512, 1.564), (0.02925, -0.6343, 1.753), (0.02925, 0.4699, 1.753), (-1.971, 0.9394, 1.555), (-1.971, -0.1355, 1.555), (-0.9707, -0.4099, 1.679), (-0.9707, 0.6922, 1.679), (-1.971, -1.512, -0.004235), (0.02925, -2.048, -0.004236), (-1.971, 2.219, -0.004235), (0.02925, 1.823, -0.004236), (-0.9707, -1.823, -0.004235), (-0.9707, 2.021, -0.004235), (-3.878, -0.3073, 0.7526), (-3.695, 2.454, 0.7894), (-3.705, 2.284, 1.089), (-3.86, -0.114, 1.089), (-3.76, 1.357, 1.155), (-3.783, 0.6973, 1.155), (-3.885, -0.2977, -0.004235), (-3.695, 2.454, -0.004235), (-2.877, 0.2809, 1.396), (-2.92, -0.7317, 1.306), (-2.833, 2.355, -0.004235), (-2.833, 2.355, 0.9328), (-2.833, 2.172, 1.306), (-2.865, 1.148, 1.396), (-2.939, -0.9885, 0.9328), (-2.942, -0.9836, -0.004235), (-4.911, -2.447, 0.1815), (-4.911, -2.329, 0.3049), (-4.911, -2.441, -0.004235), (-4.284, -2.223, 0.1815), (-4.341, -2.144, 0.3429), (-4.259, -2.217, -0.004235), (-5.683, -1.813, 0.1364), (-5.683, -1.696, 0.2598), (-5.683, -1.807, -0.004235), (-4.134, -2.133, 0.1815), (-4.209, -2.054, 0.3429), (-4.127, -2.127, -0.004235), (-3.94, -1.74, 0.1557), (-3.99, -1.74, 0.2946), (-3.908, -1.74, -0.004235), (-4.318, -1.384, 0.1557), (-4.368, -1.384, 0.2946), (-4.286, -1.384, -0.004235), (-4.675, -1.561, 0.1815), (-4.675, -1.561, 0.3429), (-4.675, -1.561, -0.004235), (-4.767, -1.648, 0.1726), (-4.802, -1.648, 0.3429), (-4.72, -1.664, -0.004235), (-5.297, -2.124, -0.004235), (-5.297, -2.13, 0.1364), (-5.297, -2.013, 0.2598)], [], [(10, 5, 3, 9), (17, 13, 5, 10), (8, 1, 7, 11), (0, 8, 11, 6), (14, 17, 10, 4), (4, 10, 9, 2), (6, 11, 16, 15), (15, 16, 17, 14), (11, 7, 12, 16), (16, 12, 13, 17), (2, 9, 23, 20), (1, 8, 22, 19), (8, 0, 18, 22), (9, 3, 21, 23), (33, 32, 29, 27), (35, 34, 31, 25), (37, 36, 26, 28), (36, 35, 25, 26), (39, 38, 24, 30), (38, 33, 27, 24), (32, 37, 28, 29), (15, 14, 37, 32), (0, 6, 33, 38), (18, 0, 38, 39), (4, 2, 35, 36), (14, 4, 36, 37), (2, 20, 34, 35), (6, 15, 32, 33), (42, 40, 43, 45), (40, 41, 44, 43), (65, 64, 48, 46), (66, 65, 46, 47), (51, 49, 52, 54), (49, 50, 53, 52), (54, 52, 55, 57), (52, 53, 56, 55), (49, 51, 60, 58), (50, 49, 58, 59), (45, 43, 61, 63), (43, 44, 62, 61), (59, 58, 61, 62), (58, 60, 63, 61), (41, 40, 65, 66), (40, 42, 64, 65)])
_uv = me_plane.uv_layers.new(name='UVMap')
_uv.uv.foreach_set('vector', [0.5, 0.9453, 1.0, 0.9453, 1.0, 1.0, 0.5, 1.0, 0.5, 0.6571, 1.0, 0.6571, 1.0, 0.9453, 0.5, 0.9453, 0.5, 0.0, 1.0, 0.0, 1.0, 0.08085, 0.5, 0.08085, 0.0, 0.0, 0.5, 0.0, 0.5, 0.08085, 0.0, 0.08085, 0.0, 0.6571, 0.5, 0.6571, 0.5, 0.9453, 0.0, 0.9453, 0.0, 0.9453, 0.5, 0.9453, 0.5, 1.0, 0.0, 1.0, 0.0, 0.08085, 0.5, 0.08085, 0.5, 0.369, 0.0, 0.369, 0.0, 0.369, 0.5, 0.369, 0.5, 0.6571, 0.0, 0.6571, 0.5, 0.08085, 1.0, 0.08085, 1.0, 0.369, 0.5, 0.369, 0.5, 0.369, 1.0, 0.369, 1.0, 0.6571, 0.5, 0.6571, 0.0, 1.0, 0.5, 1.0, 0.5, 1.0, 0.0, 1.0, 1.0, 0.0, 0.5, 0.0, 0.5, 0.0, 1.0, 0.0, 0.5, 0.0, 0.0, 0.0, 0.0, 0.0, 0.5, 0.0, 0.5, 1.0, 1.0, 1.0, 1.0, 1.0, 0.5, 1.0, 0.0, 0.08085, 0.0, 0.369, 0.0, 0.369, 0.0, 0.08085, 0.0, 1.0, 0.0, 1.0, 0.0, 1.0, 0.0, 1.0, 0.0, 0.6571, 0.0, 0.9453, 0.0, 0.9453, 0.0, 0.6571, 0.0, 0.9453, 0.0, 1.0, 0.0, 1.0, 0.0, 0.9453, 0.0, 0.0, 0.0, 0.0, 0.0, 0.0, 0.0, 0.0, 0.0, 0.0, 0.0, 0.08085, 0.0, 0.08085, 0.0, 0.0, 0.0, 0.369, 0.0, 0.6571, 0.0, 0.6571, 0.0, 0.369, 0.0, 0.369, 0.0, 0.6571, 0.0, 0.6571, 0.0, 0.369, 0.0, 0.0, 0.0, 0.08085, 0.0, 0.08085, 0.0, 0.0, 0.0, 0.0, 0.0, 0.0, 0.0, 0.0, 0.0, 0.0, 0.0, 0.9453, 0.0, 1.0, 0.0, 1.0, 0.0, 0.9453, 0.0, 0.6571, 0.0, 0.9453, 0.0, 0.9453, 0.0, 0.6571, 0.0, 1.0, 0.0, 1.0, 0.0, 1.0, 0.0, 1.0, 0.0, 0.08085, 0.0, 0.369, 0.0, 0.369, 0.0, 0.08085, 0.0, 0.0, 0.0, 0.0, 0.0, 0.0, 0.0, 0.0, 0.0, 0.0, 0.0, 0.0, 0.0, 0.0, 0.0, 0.0, 0.0, 0.0, 0.0, 0.0, 0.0, 0.0, 0.0, 0.0, 0.0, 0.0, 0.0, 0.0, 0.0, 0.0, 0.0, 0.0, 0.0, 0.0, 0.0, 0.0, 0.0, 0.0, 0.0, 0.0, 0.0, 0.0, 0.0, 0.0, 0.0, 0.0, 0.0, 0.0, 0.0, 0.0, 0.0, 0.0, 0.0, 0.0, 0.0, 0.0, 0.0, 0.0, 0.0, 0.0, 0.0, 0.0, 0.0, 0.0, 0.0, 0.0, 0.0, 0.0, 0.0, 0.0, 0.0, 0.0, 0.0, 0.0, 0.0, 0.0, 0.0, 0.0, 0.0, 0.0, 0.0, 0.0, 0.0, 0.0, 0.0, 0.0, 0.0, 0.0, 0.0, 0.0, 0.0, 0.0, 0.0, 0.0, 0.0, 0.0, 0.0, 0.0, 0.0, 0.0, 0.0, 0.0, 0.0, 0.0, 0.0, 0.0, 0.0, 0.0, 0.0, 0.0, 0.0, 0.0, 0.0, 0.0, 0.0, 0.0, 0.0, 0.0, 0.0, 0.0, 0.0, 0.0, 0.0, 0.0, 0.0, 0.0, 0.0, 0.0])
me_plane.use_remesh_fix_poles = True
me_plane.use_remesh_preserve_attributes = False
me_plane.use_mirror_vertex_groups = False
me_plane.update()

# ---- objects
ob_light = bpy.data.objects.new('Light', light_light)
ob_camera = bpy.data.objects.new('Camera', cam_camera)
ob_empty = bpy.data.objects.new('Empty', None)
ob_empty_001 = bpy.data.objects.new('Empty.001', None)
ob_empty_002 = bpy.data.objects.new('Empty.002', None)
ob_cylinder = bpy.data.objects.new('Cylinder', me_cylinder)
ob_plane = bpy.data.objects.new('Plane', me_plane)

# ---- transforms, parenting, visibility, modifiers, constraints
ob_light.location = (4.076, 1.005, 5.904)
ob_light.rotation_euler = (0.6503, 0.05522, 1.866)
ob_light.lock_rotations_4d = False
ob_light.empty_display_type = 'ARROWS'
ob_light.color = (0.0, 0.0, 0.0, 0.0)
ob_light.lineart.crease_threshold = 0.0
ob_camera.location = (7.359, -6.926, 4.958)
ob_camera.rotation_euler = (1.109, 0.0, 0.8149)
ob_camera.lock_rotations_4d = False
ob_camera.empty_display_type = 'ARROWS'
ob_camera.color = (0.0, 0.0, 0.0, 0.0)
ob_camera.display_type = 'WIRE'
ob_camera.lineart.crease_threshold = 0.0
ob_empty.location = (0.0, -0.008642, 0.0)
ob_empty.rotation_euler = (1.571, -0.0, -0.0)
ob_empty.empty_display_type = 'IMAGE'
ob_empty.empty_display_size = 5.0
ob_empty.lineart.crease_threshold = 0.0
ob_empty_001.location = (-1.788e-15, 0.0, 0.0)
ob_empty_001.rotation_euler = (1.571, -0.0, 1.571)
ob_empty_001.empty_display_type = 'IMAGE'
ob_empty_001.empty_display_size = 5.0
ob_empty_001.lineart.crease_threshold = 0.0
ob_empty_002.location = (0.0, 4.739e-07, 0.0)
ob_empty_002.rotation_euler = (1.571, 0.0, 3.142)
ob_empty_002.empty_display_type = 'IMAGE'
ob_empty_002.empty_display_size = 5.0
ob_empty_002.lineart.crease_threshold = 0.0
ob_cylinder.location = (-0.0005933, 2.967e-07, -2.208)
ob_cylinder.lineart.crease_threshold = 0.0
_m = ob_cylinder.modifiers.new('Bevel', 'BEVEL')
_m.width = 0.05
_m.width_pct = 0.05
_m.segments = 2
_m.limit_method = 'WEIGHT'
_m = ob_cylinder.modifiers.new('Subdivision', 'SUBSURF')
_m.uv_smooth = 'PRESERVE_CORNERS'
_m.levels = 2
_m.show_only_control_edges = False
ob_plane.location = (0.001675, 3.697e-07, -1.096)
ob_plane.rotation_euler = (-0.0, 1.571, 0.0)
ob_plane.scale = (0.3953, 0.3953, 0.3953)
ob_plane.lineart.crease_threshold = 0.0
_m = ob_plane.modifiers.new('Mirror', 'MIRROR')
_m.use_clip = True
_m.mirror_object = ob_empty

# ---- collection membership
col_collection.objects.link(ob_light)
col_collection.objects.link(ob_camera)
col_collection.objects.link(ob_empty)
col_collection.objects.link(ob_empty_001)
col_collection.objects.link(ob_empty_002)
col_collection.objects.link(ob_cylinder)
col_collection.objects.link(ob_plane)

# ---- scene / render settings (as saved in the file)
scene.camera = ob_camera
scene.frame_start = 1; scene.frame_end = 250; scene.frame_set(1)
scene.render.engine = 'BLENDER_EEVEE_NEXT'
scene.cycles.use_denoising = False
scene.cycles.samples = 128
scene.cycles.sampling_pattern = 'TABULATED_SOBOL'
scene.cycles.use_adaptive_sampling = False
scene.cycles.use_light_tree = False
scene.view_settings.view_transform = 'Filmic'
bpy.context.view_layer.update()
